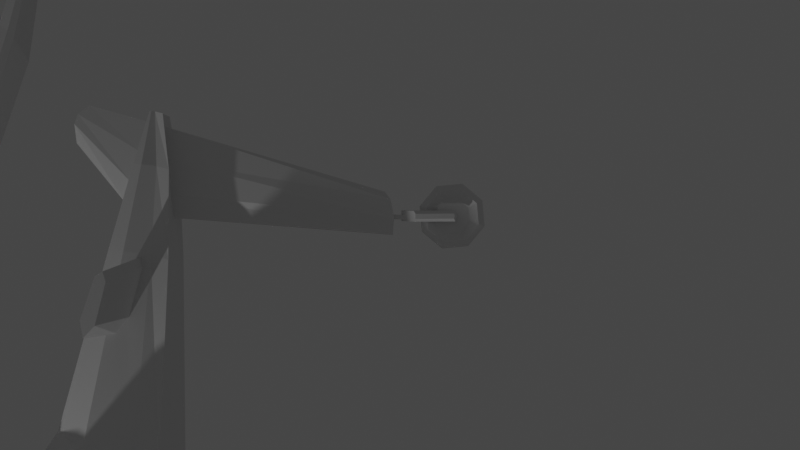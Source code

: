 # Source: drillcopter.blend  (saved by Blender 3.0.42; exported with 4.5.12 LTS)
import bpy
from mathutils import Matrix  # noqa: F401  (used for matrix-valued properties, if any)

bpy.ops.wm.read_factory_settings(use_empty=True)
scene = bpy.context.scene
scene.name = 'Scene'

# ---- collections
col_collection = bpy.data.collections.new('Collection'); scene.collection.children.link(col_collection)
col_ref = bpy.data.collections.new('ref'); scene.collection.children.link(col_ref)

# ---- world
world_world = bpy.data.worlds.new('World'); scene.world = world_world
world_world.use_nodes = True; world_world.node_tree.nodes.clear()
_N = world_world.node_tree.nodes; _L = world_world.node_tree.links
n0 = _N.new('ShaderNodeOutputWorld'); n0.name = 'World Output'; n0.location = (300, 300)
n1 = _N.new('ShaderNodeBackground'); n1.name = 'Background'; n1.location = (10, 300)
n1.inputs[0].default_value = (0.05088, 0.05088, 0.05088, 1.0)
_L.new(n1.outputs[0], n0.inputs[0])
n0.is_active_output = True
world_world.color = (0.05088, 0.05088, 0.05088)
world_world.use_sun_shadow = False
world_world.sun_shadow_jitter_overblur = 0.0

# ---- cameras
cam_camera = bpy.data.cameras.new('Camera')
cam_camera.clip_end = 100.0
cam_camera.ortho_scale = 7.314

# ---- lights
light_light = bpy.data.lights.new('Light', 'POINT')
light_light.transmission_factor = 0.0
light_light.energy = 1000.0
light_light.shadow_soft_size = 0.1
light_light.shadow_maximum_resolution = 0.006
light_light.use_absolute_resolution = True

# ---- meshes
me_cylinder_001 = bpy.data.meshes.new('Cylinder.001')
me_cylinder_001.from_pydata([(0.0, 9.233, 4.823), (0.466, 3.086, 4.089), (0.0, 3.078, 4.088), (1.537, 7.429, 4.187), (0.9798, 9.233, 4.522), (0.6789, 9.233, 4.823), (1.262, 4.375, 3.968), (-0.466, 3.086, 4.089), (0.9434, 3.457, 4.138), (-1.537, 7.429, 4.187), (-0.9798, 9.233, 4.522), (-0.6789, 9.233, 4.823), (-1.262, 4.375, 3.968), (0.0, 8.718, 5.273), (0.466, 3.435, 4.486), (0.0, 3.427, 4.485), (0.9406, 7.097, 5.512), (0.381, 8.099, 5.438), (0.3411, 8.628, 5.328), (0.8012, 4.983, 5.512), (-0.9434, 3.457, 4.138), (0.6626, 3.959, 4.994), (-0.466, 3.435, 4.486), (-0.9406, 7.097, 5.512), (0.6804, 8.666, 4.98), (0.0, 3.959, 4.994), (0.0, 4.983, 5.512), (0.0, 7.097, 5.512), (0.0, 8.099, 5.438), (-0.381, 8.099, 5.438), (-0.3411, 8.628, 5.328), (-0.8012, 4.983, 5.512), (-0.6626, 3.959, 4.994), (-0.6804, 8.666, 4.98)], [], [(3, 4, 24, 17, 16), (13, 28, 29, 30), (27, 23, 29, 28), (10, 33, 11), (6, 3, 16, 19), (25, 32, 31, 26), (4, 5, 24), (20, 32, 31, 12), (1, 8, 21, 14), (7, 22, 32, 20), (9, 23, 29, 33, 10), (2, 1, 14, 15), (8, 6, 19, 21), (5, 0, 13, 18), (33, 29, 30, 11), (25, 26, 19, 21), (26, 27, 16, 19), (27, 28, 17, 16), (13, 18, 17, 28), (24, 5, 18, 17), (26, 31, 23, 27), (11, 30, 13, 0), (12, 31, 23, 9), (2, 15, 22, 7), (14, 15, 25, 21), (22, 32, 25, 15)])
_uv = me_cylinder_001.uv_layers.new(name='UVMap')
_uv.uv.foreach_set('vector', [0.0, 0.0, 0.0, 0.0, 0.0, 0.0, 0.0, 0.0, 0.0, 0.0, 0.0, 0.0, 0.0, 0.0, 0.0, 0.0, 0.0, 0.0, 0.0, 0.0, 0.0, 0.0, 0.0, 0.0, 0.0, 0.0, 0.0, 0.0, 0.0, 0.0, 0.0, 0.0, 0.0, 0.0, 0.0, 0.0, 0.0, 0.0, 0.0, 0.0, 0.0, 0.0, 0.0, 0.0, 0.0, 0.0, 0.0, 0.0, 0.0, 0.0, 0.0, 0.0, 0.0, 0.0, 0.0, 0.0, 0.0, 0.0, 0.0, 0.0, 0.0, 0.0, 0.0, 0.0, 0.0, 0.0, 0.0, 0.0, 0.0, 0.0, 0.0, 0.0, 0.0, 0.0, 0.0, 0.0, 0.0, 0.0, 0.0, 0.0, 0.0, 0.0, 0.0, 0.0, 0.0, 0.0, 0.0, 0.0, 0.0, 0.0, 0.0, 0.0, 0.0, 0.0, 0.0, 0.0, 0.0, 0.0, 0.0, 0.0, 0.0, 0.0, 0.0, 0.0, 0.0, 0.0, 0.0, 0.0, 0.0, 0.0, 0.0, 0.0, 0.0, 0.0, 0.0, 0.0, 0.0, 0.0, 0.0, 0.0, 0.0, 0.0, 0.0, 0.0, 0.0, 0.0, 0.0, 0.0, 0.0, 0.0, 0.0, 0.0, 0.0, 0.0, 0.0, 0.0, 0.0, 0.0, 0.0, 0.0, 0.0, 0.0, 0.0, 0.0, 0.0, 0.0, 0.0, 0.0, 0.0, 0.0, 0.0, 0.0, 0.0, 0.0, 0.0, 0.0, 0.0, 0.0, 0.0, 0.0, 0.0, 0.0, 0.0, 0.0, 0.0, 0.0, 0.0, 0.0, 0.0, 0.0, 0.0, 0.0, 0.0, 0.0, 0.0, 0.0, 0.0, 0.0, 0.0, 0.0, 0.0, 0.0, 0.0, 0.0, 0.0, 0.0, 0.0, 0.0, 0.0, 0.0, 0.0, 0.0, 0.0, 0.0, 0.0, 0.0, 0.0, 0.0, 0.0, 0.0, 0.0, 0.0, 0.0, 0.0, 0.0, 0.0, 0.0, 0.0])
me_cylinder_001.use_remesh_fix_poles = True
me_cylinder_001.use_remesh_preserve_attributes = False
me_cylinder_001.use_mirror_x = True
me_cylinder_001.update()
me_cylinder = bpy.data.meshes.new('Cylinder')
me_cylinder.from_pydata([(0.9043, 2.22, -0.5887), (0.4687, -1.0, -0.5225), (2.183, 2.22, 0.6014), (1.131, -1.0, 0.01903), (1.943, 2.507, 2.696), (1.131, -1.0, 0.7844), (0.9043, 2.22, 3.813), (0.4687, -1.0, 1.326), (-0.9043, 2.22, -0.5887), (-0.4687, -1.0, -0.5225), (-2.183, 2.22, 0.6014), (-1.131, -1.0, 0.01903), (-1.943, 2.507, 2.696), (-1.131, -1.0, 0.7844), (-0.9043, 2.22, 3.813), (-0.4687, -1.0, 1.326), (0.3827, 10.6, 2.316), (0.9239, 10.6, 2.857), (0.9239, 10.6, 3.623), (0.3827, 10.6, 4.164), (-0.3827, 10.6, 2.316), (-0.9239, 10.6, 2.857), (-0.9239, 10.6, 3.623), (-0.3827, 10.6, 4.164), (2.161, 7.429, 3.634), (2.415, 7.429, 1.176), (-2.161, 7.429, 3.634), (-2.415, 7.429, 1.176), (-1.069, 7.429, -0.1781), (-1.069, 7.429, 4.655), (1.069, 7.429, -0.1781), (1.069, 7.429, 4.655), (0.2094, 13.59, 3.3), (0.5055, 13.55, 3.591), (0.5055, 13.49, 4.003), (0.2094, 13.44, 4.295), (-0.2094, 13.59, 3.3), (-0.5055, 13.55, 3.591), (-0.5055, 13.49, 4.003), (-0.2094, 13.44, 4.295), (0.1152, 14.86, 3.797), (0.2782, 14.84, 3.957), (0.2782, 14.8, 4.184), (0.1152, 14.77, 4.344), (-0.1152, 14.86, 3.797), (-0.2782, 14.84, 3.957), (-0.2782, 14.8, 4.184), (-0.1152, 14.77, 4.344), (0.02752, 15.64, 4.236), (0.06643, 15.63, 4.274), (0.06643, 15.62, 4.328), (0.02752, 15.61, 4.367), (-0.02752, 15.64, 4.236), (-0.06643, 15.63, 4.274), (-0.06643, 15.62, 4.328), (-0.02752, 15.61, 4.367), (0.7771, 1.418, -0.5887), (1.906, 1.425, 0.4534), (1.828, 1.425, 2.199), (0.7429, 1.107, 3.036), (-0.7771, 1.418, -0.5887), (-1.906, 1.425, 0.4534), (-1.828, 1.425, 2.199), (-0.7429, 1.107, 3.036), (2.415, 4.348, 0.7662), (-2.415, 4.348, 0.7662), (2.161, 4.348, 3.301), (0.9716, 4.348, -0.4883), (-2.161, 4.348, 3.301), (-0.9716, 4.348, -0.4883), (-0.9716, 4.348, 4.254), (0.9716, 4.348, 4.254), (1.881, 8.928, 3.726), (-1.881, 8.928, 3.726), (-0.719, 8.935, 0.8747), (-0.6557, 8.928, 4.641), (0.719, 8.935, 0.8747), (0.6557, 8.928, 4.641), (-1.739, 8.935, 1.933), (1.739, 8.935, 1.933), (0.6085, 0.04523, -0.5887), (1.482, -0.00705, 0.1947), (1.482, -0.00705, 1.396), (0.6212, 0.00199, 1.834), (-0.6085, 0.04523, -0.5887), (-1.482, -0.00705, 0.1947), (-1.482, -0.00705, 1.396), (-0.6212, 0.00199, 1.834), (1.809, 2.22, -0.2196), (1.037, -1.0, -0.1364), (1.6, 1.421, -0.2735), (1.993, 4.348, -0.07721), (0.5773, 13.57, 3.31), (2.037, 7.429, 0.2996), (0.4104, 14.85, 3.736), (0.2549, 15.63, 4.109), (1.292, 0.01666, -0.2482), (1.448, 8.935, 1.286), (0.8845, 10.6, 2.463), (1.188, 2.302, 3.687), (1.596, 4.348, 3.863), (1.728, 7.429, 4.166), (1.367, 8.928, 4.212), (0.0, 15.61, 4.367), (0.0, 2.22, 3.813), (0.0, 2.22, -0.5887), (0.0, -1.0, 1.326), (0.0, 10.6, 2.316), (0.0, 13.59, 3.3), (0.0, 7.429, 4.655), (0.0, 8.928, 4.641), (0.0, 14.86, 3.797), (0.0, 10.6, 4.164), (0.0, 8.935, 0.8747), (0.0, 1.418, -0.5887), (0.0, 4.348, 4.254), (0.0, -1.0, -0.5225), (0.0, 7.429, -0.1781), (0.0, 0.04523, -0.5887), (0.0, 14.77, 4.344), (0.0, 4.348, -0.4883), (0.0, 13.44, 4.295), (0.0, 0.00199, 1.834), (0.0, 15.64, 4.236), (0.0, 1.107, 3.036), (-1.809, 2.22, -0.2196), (-1.037, -1.0, -0.1364), (-1.6, 1.421, -0.2735), (-1.993, 4.348, -0.07721), (-0.5773, 13.57, 3.31), (-2.037, 7.429, 0.2996), (-0.4104, 14.85, 3.736), (-0.2549, 15.63, 4.109), (-1.292, 0.01666, -0.2482), (-1.448, 8.935, 1.286), (-0.8845, 10.6, 2.463), (-1.188, 2.302, 3.687), (-1.596, 4.348, 3.863), (-1.728, 7.429, 4.166), (-1.367, 8.928, 4.212)], [], [(114, 56, 80, 118), (116, 1, 89, 3, 5, 7, 106), (60, 84, 133, 127), (44, 131, 132, 52), (74, 134, 135, 20), (107, 16, 76, 113), (88, 91, 64, 2), (108, 107, 20, 36), (84, 9, 126, 133), (111, 108, 36, 44), (24, 72, 102, 101), (10, 12, 68, 65), (4, 66, 100, 99), (2, 4, 58, 57), (88, 2, 57, 90), (131, 45, 53, 132), (34, 42, 43, 35), (130, 27, 78, 134), (113, 76, 30, 117), (120, 105, 8, 69), (42, 50, 51, 43), (105, 0, 56, 114), (82, 83, 7, 5), (12, 136, 137, 68), (107, 113, 74, 20), (79, 17, 18, 72), (81, 82, 5, 3), (96, 81, 3, 89), (125, 10, 65, 128), (38, 39, 47, 46), (117, 30, 67, 120), (97, 98, 17, 79), (46, 47, 55, 54), (125, 127, 61, 10), (66, 24, 101, 100), (72, 18, 19, 102), (85, 11, 13, 86), (78, 73, 22, 21), (113, 117, 28, 74), (133, 126, 11, 85), (86, 13, 15, 87), (17, 33, 34, 18), (64, 25, 24, 66), (33, 41, 42, 34), (21, 22, 38, 37), (73, 139, 23, 22), (68, 137, 138, 26), (120, 67, 0, 105), (57, 58, 82, 81), (37, 38, 46, 45), (27, 26, 73, 78), (92, 94, 41, 33), (129, 37, 45, 131), (94, 95, 49, 41), (4, 99, 6, 59, 58), (25, 79, 72, 24), (118, 116, 9, 84), (58, 59, 83, 82), (123, 111, 44, 52), (127, 133, 85, 61), (45, 46, 54, 53), (93, 97, 79, 25), (90, 57, 81, 96), (8, 60, 127, 125), (36, 129, 131, 44), (28, 130, 134, 74), (8, 125, 128, 69), (103, 51, 50, 49, 95, 48, 123), (98, 92, 33, 17), (123, 48, 40, 111), (18, 34, 35, 19), (111, 40, 32, 108), (91, 93, 25, 64), (22, 23, 39, 38), (128, 65, 27, 130), (26, 138, 139, 73), (108, 32, 16, 107), (2, 64, 66, 4), (65, 68, 26, 27), (62, 86, 87, 63), (118, 80, 1, 116), (41, 49, 50, 42), (67, 30, 93, 91), (16, 32, 92, 98), (56, 90, 96, 80), (30, 76, 97, 93), (40, 48, 95, 94), (32, 40, 94, 92), (76, 16, 98, 97), (80, 96, 89, 1), (0, 88, 90, 56), (0, 67, 91, 88), (102, 19, 77), (99, 100, 71, 6), (101, 102, 77, 31), (100, 101, 31, 71), (59, 124, 122, 83), (35, 43, 119, 121), (12, 62, 63, 14, 136), (69, 128, 130, 28), (20, 135, 129, 36), (103, 123, 52, 132, 53, 54, 55), (19, 35, 121, 112), (105, 114, 60, 8), (77, 19, 112, 110), (71, 31, 109, 115), (31, 77, 110, 109), (10, 61, 62, 12), (135, 21, 37, 129), (116, 106, 15, 13, 11, 126, 9), (114, 118, 84, 60), (83, 122, 106, 7), (134, 78, 21, 135), (61, 85, 86, 62), (6, 104, 124, 59), (6, 71, 115, 104), (43, 51, 103, 119), (117, 120, 69, 28), (139, 75, 23), (136, 14, 70, 137), (138, 29, 75, 139), (137, 70, 29, 138), (63, 87, 122, 124), (39, 121, 119, 47), (23, 112, 121, 39), (75, 110, 112, 23), (70, 115, 109, 29), (29, 109, 110, 75), (87, 15, 106, 122), (14, 63, 124, 104), (14, 104, 115, 70), (47, 119, 103, 55)])
_uv = me_cylinder.uv_layers.new(name='UVMap')
_uv.uv.foreach_set('vector', [0.5, 0.6246, 0.5, 0.6246, 0.5, 0.8377, 0.5, 0.8377, 0.5, 1.0, 0.5, 1.0, 0.4317, 1.0, 0.375, 1.0, 0.25, 1.0, 0.125, 1.0, 0.125, 1.0, 0.5, 0.6246, 0.5, 0.8377, 0.4317, 0.8421, 0.4317, 0.6239, 0.5, 0.5, 0.4317, 0.5, 0.4317, 0.5, 0.5, 0.5, 0.5, 0.5, 0.4317, 0.5, 0.4317, 0.5, 0.5, 0.5, 0.5, 0.5, 0.5, 0.5, 0.5, 0.5, 0.5, 0.5, 0.4317, 0.5, 0.4317, 0.5, 0.375, 0.5, 0.375, 0.5, 0.5, 0.5, 0.5, 0.5, 0.5, 0.5, 0.5, 0.5, 0.5, 0.8377, 0.5, 1.0, 0.4317, 1.0, 0.4317, 0.8421, 0.5, 0.5, 0.5, 0.5, 0.5, 0.5, 0.5, 0.5, 0.25, 0.5, 0.25, 0.5, 0.1836, 0.5, 0.1848, 0.5, 0.375, 0.5, 0.25, 0.5, 0.25, 0.5, 0.375, 0.5, 0.25, 0.5, 0.25, 0.5, 0.1762, 0.5, 0.1881, 0.5, 0.375, 0.5, 0.25, 0.5, 0.25, 0.6234, 0.375, 0.6234, 0.4317, 0.5, 0.375, 0.5, 0.375, 0.6234, 0.4317, 0.6239, 0.4317, 0.5, 0.375, 0.5, 0.375, 0.5, 0.4317, 0.5, 0.25, 0.5, 0.25, 0.5, 0.125, 0.5, 0.125, 0.5, 0.4317, 0.5, 0.375, 0.5, 0.375, 0.5, 0.4317, 0.5, 0.5, 0.5, 0.5, 0.5, 0.5, 0.5, 0.5, 0.5, 0.5, 0.5, 0.5, 0.5, 0.5, 0.5, 0.5, 0.5, 0.25, 0.5, 0.25, 0.5, 0.125, 0.5, 0.125, 0.5, 0.5, 0.5, 0.5, 0.5, 0.5, 0.6246, 0.5, 0.6246, 0.25, 0.8458, 0.125, 0.8444, 0.125, 1.0, 0.25, 1.0, 0.25, 0.5, 0.1881, 0.5, 0.1762, 0.5, 0.25, 0.5, 0.5, 0.5, 0.5, 0.5, 0.5, 0.5, 0.5, 0.5, 0.375, 0.5, 0.375, 0.5, 0.25, 0.5, 0.25, 0.5, 0.375, 0.8458, 0.25, 0.8458, 0.25, 1.0, 0.375, 1.0, 0.4317, 0.8421, 0.375, 0.8458, 0.375, 1.0, 0.4317, 1.0, 0.4317, 0.5, 0.375, 0.5, 0.375, 0.5, 0.4317, 0.5, 0.25, 0.5, 0.125, 0.5, 0.125, 0.5, 0.25, 0.5, 0.5, 0.5, 0.5, 0.5, 0.5, 0.5, 0.5, 0.5, 0.4317, 0.5, 0.4317, 0.5, 0.375, 0.5, 0.375, 0.5, 0.25, 0.5, 0.125, 0.5, 0.125, 0.5, 0.25, 0.5, 0.4317, 0.5, 0.4317, 0.6239, 0.375, 0.6234, 0.375, 0.5, 0.25, 0.5, 0.25, 0.5, 0.1848, 0.5, 0.1762, 0.5, 0.25, 0.5, 0.25, 0.5, 0.125, 0.5, 0.1836, 0.5, 0.375, 0.8458, 0.375, 1.0, 0.25, 1.0, 0.25, 0.8458, 0.375, 0.5, 0.25, 0.5, 0.25, 0.5, 0.375, 0.5, 0.5, 0.5, 0.5, 0.5, 0.5, 0.5, 0.5, 0.5, 0.4317, 0.8421, 0.4317, 1.0, 0.375, 1.0, 0.375, 0.8458, 0.25, 0.8458, 0.25, 1.0, 0.125, 1.0, 0.125, 0.8444, 0.375, 0.5, 0.375, 0.5, 0.25, 0.5, 0.25, 0.5, 0.375, 0.5, 0.375, 0.5, 0.25, 0.5, 0.25, 0.5, 0.375, 0.5, 0.375, 0.5, 0.25, 0.5, 0.25, 0.5, 0.375, 0.5, 0.25, 0.5, 0.25, 0.5, 0.375, 0.5, 0.25, 0.5, 0.1836, 0.5, 0.125, 0.5, 0.25, 0.5, 0.25, 0.5, 0.1762, 0.5, 0.1848, 0.5, 0.25, 0.5, 0.5, 0.5, 0.5, 0.5, 0.5, 0.5, 0.5, 0.5, 0.375, 0.6234, 0.25, 0.6234, 0.25, 0.8458, 0.375, 0.8458, 0.375, 0.5, 0.25, 0.5, 0.25, 0.5, 0.375, 0.5, 0.375, 0.5, 0.25, 0.5, 0.25, 0.5, 0.375, 0.5, 0.4317, 0.5, 0.4317, 0.5, 0.375, 0.5, 0.375, 0.5, 0.4317, 0.5, 0.375, 0.5, 0.375, 0.5, 0.4317, 0.5, 0.4317, 0.5, 0.4317, 0.5, 0.375, 0.5, 0.375, 0.5, 0.25, 0.5, 0.1881, 0.5, 0.125, 0.5, 0.125, 0.6728, 0.25, 0.6234, 0.375, 0.5, 0.375, 0.5, 0.25, 0.5, 0.25, 0.5, 0.5, 0.8377, 0.5, 1.0, 0.5, 1.0, 0.5, 0.8377, 0.25, 0.6234, 0.125, 0.6728, 0.125, 0.8444, 0.25, 0.8458, 0.5, 0.5, 0.5, 0.5, 0.5, 0.5, 0.5, 0.5, 0.4317, 0.6239, 0.4317, 0.8421, 0.375, 0.8458, 0.375, 0.6234, 0.375, 0.5, 0.25, 0.5, 0.25, 0.5, 0.375, 0.5, 0.4317, 0.5, 0.4317, 0.5, 0.375, 0.5, 0.375, 0.5, 0.4317, 0.6239, 0.375, 0.6234, 0.375, 0.8458, 0.4317, 0.8421, 0.5, 0.5, 0.5, 0.6246, 0.4317, 0.6239, 0.4317, 0.5, 0.5, 0.5, 0.4317, 0.5, 0.4317, 0.5, 0.5, 0.5, 0.5, 0.5, 0.4317, 0.5, 0.4317, 0.5, 0.5, 0.5, 0.5, 0.5, 0.4317, 0.5, 0.4317, 0.5, 0.5, 0.5, 0.3493, 0.6497, 0.3493, 0.6497, 0.1826, 0.2493, 0.3482, -0.1507, 0.5301, -0.2257, 0.7493, -0.316, 0.7493, -0.316, 0.4317, 0.5, 0.4317, 0.5, 0.375, 0.5, 0.375, 0.5, 0.5, 0.5, 0.5, 0.5, 0.5, 0.5, 0.5, 0.5, 0.25, 0.5, 0.25, 0.5, 0.125, 0.5, 0.125, 0.5, 0.5, 0.5, 0.5, 0.5, 0.5, 0.5, 0.5, 0.5, 0.4317, 0.5, 0.4317, 0.5, 0.375, 0.5, 0.375, 0.5, 0.25, 0.5, 0.125, 0.5, 0.125, 0.5, 0.25, 0.5, 0.4317, 0.5, 0.375, 0.5, 0.375, 0.5, 0.4317, 0.5, 0.25, 0.5, 0.1848, 0.5, 0.1836, 0.5, 0.25, 0.5, 0.5, 0.5, 0.5, 0.5, 0.5, 0.5, 0.5, 0.5, 0.375, 0.5, 0.375, 0.5, 0.25, 0.5, 0.25, 0.5, 0.375, 0.5, 0.25, 0.5, 0.25, 0.5, 0.375, 0.5, 0.25, 0.6234, 0.25, 0.8458, 0.125, 0.8444, 0.125, 0.6728, 0.5, 0.8377, 0.5, 0.8377, 0.5, 1.0, 0.5, 1.0, 0.375, 0.5, 0.375, 0.5, 0.25, 0.5, 0.25, 0.5, 0.5, 0.5, 0.5, 0.5, 0.4317, 0.5, 0.4317, 0.5, 0.5, 0.5, 0.5, 0.5, 0.4317, 0.5, 0.4317, 0.5, 0.5, 0.6246, 0.4317, 0.6239, 0.4317, 0.8421, 0.5, 0.8377, 0.5, 0.5, 0.5, 0.5, 0.4317, 0.5, 0.4317, 0.5, 0.5, 0.5, 0.5, 0.5, 0.4317, 0.5, 0.4317, 0.5, 0.5, 0.5, 0.5, 0.5, 0.4317, 0.5, 0.4317, 0.5, 0.5, 0.5, 0.5, 0.5, 0.4317, 0.5, 0.4317, 0.5, 0.5, 0.8377, 0.4317, 0.8421, 0.4317, 1.0, 0.5, 1.0, 0.5, 0.5, 0.4317, 0.5, 0.4317, 0.6239, 0.5, 0.6246, 0.5, 0.5, 0.5, 0.5, 0.4317, 0.5, 0.4317, 0.5, 0.1836, 0.5, 0.125, 0.5, 0.125, 0.5, 0.1881, 0.5, 0.1762, 0.5, 0.125, 0.5, 0.125, 0.5, 0.1848, 0.5, 0.1836, 0.5, 0.125, 0.5, 0.125, 0.5, 0.1762, 0.5, 0.1848, 0.5, 0.125, 0.5, 0.125, 0.5, 0.125, 0.6728, 0.125, 0.6728, 0.125, 0.8444, 0.125, 0.8444, 0.125, 0.5, 0.125, 0.5, 0.125, 0.5, 0.125, 0.5, 0.25, 0.5, 0.25, 0.6234, 0.125, 0.6728, 0.125, 0.5, 0.1881, 0.5, 0.5, 0.5, 0.4317, 0.5, 0.4317, 0.5, 0.5, 0.5, 0.5, 0.5, 0.4317, 0.5, 0.4317, 0.5, 0.5, 0.5, 0.3493, 0.6497, 0.7493, -0.316, 0.7493, -0.316, 0.5301, -0.2257, 0.3482, -0.1507, 0.1826, 0.2493, 0.3493, 0.6497, 0.125, 0.5, 0.125, 0.5, 0.125, 0.5, 0.125, 0.5, 0.5, 0.5, 0.5, 0.6246, 0.5, 0.6246, 0.5, 0.5, 0.125, 0.5, 0.125, 0.5, 0.125, 0.5, 0.125, 0.5, 0.125, 0.5, 0.125, 0.5, 0.125, 0.5, 0.125, 0.5, 0.125, 0.5, 0.125, 0.5, 0.125, 0.5, 0.125, 0.5, 0.375, 0.5, 0.375, 0.6234, 0.25, 0.6234, 0.25, 0.5, 0.4317, 0.5, 0.375, 0.5, 0.375, 0.5, 0.4317, 0.5, 0.5, 1.0, 0.125, 1.0, 0.125, 1.0, 0.25, 1.0, 0.375, 1.0, 0.4317, 1.0, 0.5, 1.0, 0.5, 0.6246, 0.5, 0.8377, 0.5, 0.8377, 0.5, 0.6246, 0.125, 0.8444, 0.125, 0.8444, 0.125, 1.0, 0.125, 1.0, 0.4317, 0.5, 0.375, 0.5, 0.375, 0.5, 0.4317, 0.5, 0.375, 0.6234, 0.375, 0.8458, 0.25, 0.8458, 0.25, 0.6234, 0.125, 0.5, 0.125, 0.5, 0.125, 0.6728, 0.125, 0.6728, 0.125, 0.5, 0.125, 0.5, 0.125, 0.5, 0.125, 0.5, 0.125, 0.5, 0.125, 0.5, 0.125, 0.5, 0.125, 0.5, 0.5, 0.5, 0.5, 0.5, 0.5, 0.5, 0.5, 0.5, 0.1836, 0.5, 0.125, 0.5, 0.125, 0.5, 0.1881, 0.5, 0.125, 0.5, 0.125, 0.5, 0.1762, 0.5, 0.1848, 0.5, 0.125, 0.5, 0.125, 0.5, 0.1836, 0.5, 0.1762, 0.5, 0.125, 0.5, 0.125, 0.5, 0.1848, 0.5, 0.125, 0.6728, 0.125, 0.8444, 0.125, 0.8444, 0.125, 0.6728, 0.125, 0.5, 0.125, 0.5, 0.125, 0.5, 0.125, 0.5, 0.125, 0.5, 0.125, 0.5, 0.125, 0.5, 0.125, 0.5, 0.125, 0.5, 0.125, 0.5, 0.125, 0.5, 0.125, 0.5, 0.125, 0.5, 0.125, 0.5, 0.125, 0.5, 0.125, 0.5, 0.125, 0.5, 0.125, 0.5, 0.125, 0.5, 0.125, 0.5, 0.125, 0.8444, 0.125, 1.0, 0.125, 1.0, 0.125, 0.8444, 0.125, 0.5, 0.125, 0.6728, 0.125, 0.6728, 0.125, 0.5, 0.125, 0.5, 0.125, 0.5, 0.125, 0.5, 0.125, 0.5, 0.125, 0.5, 0.125, 0.5, 0.125, 0.5, 0.125, 0.5])
me_cylinder.use_remesh_fix_poles = True
me_cylinder.use_remesh_preserve_attributes = False
me_cylinder.use_mirror_x = True
me_cylinder.update()
me_plane = bpy.data.meshes.new('Plane')
me_plane.from_pydata([(0.1005, -11.21, 0.1372), (0.1459, -11.21, 0.03704), (0.5199, -5.55e-07, 0.5379), (0.7197, -5.55e-07, 0.09676), (0.5902, -5.55e-07, 0.5075), (0.1165, -11.21, 0.1303), (0.1371, -11.21, 0.1078), (0.6809, -5.55e-07, 0.4083), (0.1101, -11.21, 0.1029), (0.5623, -5.55e-07, 0.3867)], [], [(8, 9, 3, 1), (5, 6, 7, 4), (3, 9, 2, 4, 7), (0, 8, 1, 6, 5), (1, 3, 7, 6), (2, 0, 5, 4), (0, 2, 9, 8)])
_uv = me_plane.uv_layers.new(name='UVMap')
_uv.uv.foreach_set('vector', [0.3157, 0.0, 0.3157, 1.0, 1.0, 1.0, 1.0, 0.0, 0.1276, 0.0, 0.4, 0.0, 0.4, 1.0, 0.1276, 1.0, 1.0, 1.0, 0.3157, 1.0, 0.0, 1.0, 0.1276, 1.0, 0.4, 1.0, 0.0, 0.0, 0.3157, 0.0, 1.0, 0.0, 0.4, 0.0, 0.1276, 0.0, 1.0, 0.0, 1.0, 1.0, 0.4, 1.0, 0.4, 0.0, 0.0, 1.0, 0.0, 0.0, 0.1276, 0.0, 0.1276, 1.0, 0.0, 0.0, 0.0, 1.0, 0.3157, 1.0, 0.3157, 0.0])
me_plane.use_remesh_fix_poles = True
me_plane.use_remesh_preserve_attributes = False
me_plane.update()
me_cylinder_002 = bpy.data.meshes.new('Cylinder.002')
me_cylinder_002.from_pydata([(-0.1537, 1.371, 1.0), (0.5534, 1.078, 1.0), (0.8463, 0.3711, 1.0), (0.5534, -0.336, 1.0), (-0.1537, -0.6289, 1.0), (-0.8608, -0.336, 1.0), (-1.154, 0.3711, 1.0), (-0.8608, 1.078, 1.0), (-0.7849, 1.002, 1.296), (-1.046, 0.3711, 1.296), (-0.7849, -0.26, 1.296), (-0.1537, -0.5214, 1.296), (0.4774, -0.26, 1.296), (0.7388, 0.3711, 1.296), (-0.1537, 1.264, 1.296), (0.4774, 1.002, 1.296), (-0.1767, 0.4266, 1.296), (-0.1767, 0.4266, 6.368), (-0.1172, 0.4187, 1.296), (-0.1172, 0.4187, 6.368), (-0.09424, 0.3633, 1.296), (-0.09424, 0.3633, 6.368), (-0.1308, 0.3157, 1.296), (-0.1308, 0.3157, 6.368), (-0.1903, 0.3235, 1.296), (-0.1903, 0.3235, 6.368), (-0.2132, 0.379, 1.296), (-0.2132, 0.379, 6.368), (0.05742, 0.6463, 6.566), (0.1902, 0.3259, 6.566), (-0.02099, 0.05068, 6.566), (-0.3649, 0.09596, 6.566), (-0.4976, 0.4164, 6.566), (-0.2865, 0.6916, 6.566), (0.1968, 0.8279, 6.317), (0.4171, 0.296, 6.317), (0.4171, 0.296, 6.419), (0.1968, 0.8279, 6.419), (0.06659, -0.1608, 6.317), (0.06659, -0.1608, 6.419), (-0.5042, -0.08563, 6.317), (-0.5042, -0.08563, 6.419), (-0.7245, 0.4463, 6.317), (-0.7245, 0.4463, 6.419), (-0.3741, 0.903, 6.317), (-0.3741, 0.903, 6.419)], [], [(2, 1, 15, 13), (15, 14, 8, 9, 10, 11, 12, 13), (5, 4, 11, 10), (0, 7, 8, 14), (1, 0, 14, 15), (3, 2, 13, 12), (6, 5, 10, 9), (4, 3, 12, 11), (7, 6, 9, 8), (16, 17, 19, 18), (18, 19, 21, 20), (20, 21, 23, 22), (22, 23, 25, 24), (19, 17, 27, 25, 23, 21), (24, 25, 27, 26), (26, 27, 17, 16), (16, 18, 20, 22, 24, 26), (34, 37, 36, 35), (35, 36, 39, 38), (38, 39, 41, 40), (40, 41, 43, 42), (42, 43, 45, 44), (44, 45, 37, 34), (28, 29, 36, 37), (29, 30, 39, 36), (30, 31, 41, 39), (31, 32, 43, 41), (32, 33, 45, 43), (33, 28, 37, 45), (34, 35, 38, 40, 42, 44)])
_uv = me_cylinder_002.uv_layers.new(name='UVMap')
_uv.uv.foreach_set('vector', [0.75, 1.0, 0.875, 1.0, 0.875, 1.0, 0.75, 1.0, 0.4197, 0.4197, 0.25, 0.49, 0.08029, 0.4197, 0.01, 0.25, 0.08029, 0.08029, 0.25, 0.01, 0.4197, 0.08029, 0.49, 0.25, 0.375, 1.0, 0.5, 1.0, 0.5, 1.0, 0.375, 1.0, 0.0, 1.0, 0.125, 1.0, 0.125, 1.0, 0.0, 1.0, 0.875, 1.0, 1.0, 1.0, 1.0, 1.0, 0.875, 1.0, 0.625, 1.0, 0.75, 1.0, 0.75, 1.0, 0.625, 1.0, 0.25, 1.0, 0.375, 1.0, 0.375, 1.0, 0.25, 1.0, 0.5, 1.0, 0.625, 1.0, 0.625, 1.0, 0.5, 1.0, 0.125, 1.0, 0.25, 1.0, 0.25, 1.0, 0.125, 1.0, 1.0, 0.5, 1.0, 1.0, 0.8333, 1.0, 0.8333, 0.5, 0.8333, 0.5, 0.8333, 1.0, 0.6667, 1.0, 0.6667, 0.5, 0.6667, 0.5, 0.6667, 1.0, 0.5, 1.0, 0.5, 0.5, 0.5, 0.5, 0.5, 1.0, 0.3333, 1.0, 0.3333, 0.5, 0.4578, 0.37, 0.25, 0.49, 0.04215, 0.37, 0.04215, 0.13, 0.25, 0.01, 0.4578, 0.13, 0.3333, 0.5, 0.3333, 1.0, 0.1667, 1.0, 0.1667, 0.5, 0.1667, 0.5, 0.1667, 1.0, -8.941e-08, 1.0, -8.941e-08, 0.5, 0.75, 0.49, 0.9578, 0.37, 0.9578, 0.13, 0.75, 0.01, 0.5422, 0.13, 0.5422, 0.37, 1.0, 0.5, 1.0, 1.0, 0.8333, 1.0, 0.8333, 0.5, 0.8333, 0.5, 0.8333, 1.0, 0.6667, 1.0, 0.6667, 0.5, 0.6667, 0.5, 0.6667, 1.0, 0.5, 1.0, 0.5, 0.5, 0.5, 0.5, 0.5, 1.0, 0.3333, 1.0, 0.3333, 0.5, 0.3333, 0.5, 0.3333, 1.0, 0.1667, 1.0, 0.1667, 0.5, 0.1667, 0.5, 0.1667, 1.0, -8.941e-08, 1.0, -8.941e-08, 0.5, 0.25, 0.3946, 0.3752, 0.3223, 0.4578, 0.37, 0.25, 0.49, 0.3752, 0.3223, 0.3752, 0.1777, 0.4578, 0.13, 0.4578, 0.37, 0.3752, 0.1777, 0.25, 0.1054, 0.25, 0.01, 0.4578, 0.13, 0.25, 0.1054, 0.1248, 0.1777, 0.04215, 0.13, 0.25, 0.01, 0.1248, 0.1777, 0.1248, 0.3223, 0.04215, 0.37, 0.04215, 0.13, 0.1248, 0.3223, 0.25, 0.3946, 0.25, 0.49, 0.04215, 0.37, 0.75, 0.49, 0.9578, 0.37, 0.9578, 0.13, 0.75, 0.01, 0.5422, 0.13, 0.5422, 0.37])
me_cylinder_002.use_remesh_fix_poles = True
me_cylinder_002.use_remesh_preserve_attributes = False
me_cylinder_002.update()
me_cylinder_003 = bpy.data.meshes.new('Cylinder.003')
me_cylinder_003.from_pydata([(-0.02472, 15.45, 5.035), (0.02472, 15.45, 5.035), (-0.09299, 14.48, 4.459), (0.09299, 14.48, 4.459), (0.07875, 14.97, 4.684), (-0.07875, 14.97, 4.684), (0.01484, 14.15, 4.33), (0.09947, 15.41, 1.214), (0.1486, 15.17, 1.084), (-0.09947, 15.41, 1.214), (-0.04203, 15.5, 1.337), (0.04203, 15.5, 1.337), (0.03284, 14.9, 1.02), (-0.1486, 15.17, 1.084), (-0.02472, 15.45, 5.101), (0.02472, 15.45, 5.101), (-0.09299, 14.48, 5.067), (0.09299, 14.48, 5.067), (0.07875, 14.97, 5.067), (-0.07875, 14.97, 5.067), (0.0, 14.14, 5.067), (-0.05073, 15.42, 6.053), (0.05073, 15.42, 6.053), (-0.09299, 15.08, 6.171), (0.09299, 15.08, 6.171), (0.07875, 15.24, 6.171), (-0.07875, 15.24, 6.171), (0.0, 14.81, 6.078)], [], [(17, 18, 25, 24), (20, 17, 24, 27), (7, 9, 10, 11), (8, 12, 13, 9, 7), (1, 4, 7, 11), (0, 1, 11, 10), (4, 3, 8, 7), (3, 6, 12, 8), (2, 5, 9, 13), (6, 2, 13, 12), (5, 0, 10, 9), (18, 15, 22, 25), (15, 14, 21, 22), (19, 16, 23, 26), (16, 20, 27, 23), (14, 19, 26, 21), (27, 24, 23), (24, 25, 26, 23), (21, 26, 25, 22)])
_uv = me_cylinder_003.uv_layers.new(name='UVMap')
_uv.uv.foreach_set('vector', [0.0, 0.0, 0.0, 0.0, 0.0, 0.0, 0.0, 0.0, 0.0, 0.0, 0.0, 0.0, 0.0, 0.0, 0.0, 0.0, 0.625, 0.5, 0.5, 0.5, 0.5, 0.5, 0.625, 0.5, 0.625, 0.5, 0.5792, 0.5, 0.5, 0.5, 0.5, 0.5, 0.625, 0.5, 0.625, 0.5, 0.625, 0.5, 0.625, 0.5, 0.625, 0.5, 0.5, 0.5, 0.625, 0.5, 0.625, 0.5, 0.5, 0.5, 0.625, 0.5, 0.625, 0.5, 0.625, 0.5, 0.625, 0.5, 0.625, 0.5, 0.5725, 0.5, 0.5792, 0.5, 0.625, 0.5, 0.5, 0.5, 0.5, 0.5, 0.5, 0.5, 0.5, 0.5, 0.5725, 0.5, 0.5, 0.5, 0.5, 0.5, 0.5792, 0.5, 0.5, 0.5, 0.5, 0.5, 0.5, 0.5, 0.5, 0.5, 0.0, 0.0, 0.0, 0.0, 0.0, 0.0, 0.0, 0.0, 0.0, 0.0, 0.0, 0.0, 0.0, 0.0, 0.0, 0.0, 0.0, 0.0, 0.0, 0.0, 0.0, 0.0, 0.0, 0.0, 0.0, 0.0, 0.0, 0.0, 0.0, 0.0, 0.0, 0.0, 0.0, 0.0, 0.0, 0.0, 0.0, 0.0, 0.0, 0.0, 0.0, 0.0, 0.0, 0.0, 0.0, 0.0, 0.0, 0.0, 0.0, 0.0, 0.0, 0.0, 0.0, 0.0, 0.0, 0.0, 0.0, 0.0, 0.0, 0.0, 0.0, 0.0])
me_cylinder_003.use_remesh_fix_poles = True
me_cylinder_003.use_remesh_preserve_attributes = False
me_cylinder_003.use_mirror_x = True
me_cylinder_003.update()
me_cylinder_004 = bpy.data.meshes.new('Cylinder.004')
me_cylinder_004.from_pydata([(0.9431, 3.445, 4.067), (1.02, 8.928, 4.421), (-0.9431, 3.445, 4.067), (-1.02, 8.928, 4.421), (0.8839, 5.304, 5.532), (1.076, 5.155, 5.11), (0.5368, 8.606, 5.189), (-0.8839, 5.304, 5.532), (1.145, 6.958, 5.11), (0.9409, 7.11, 5.532), (0.0, 4.877, 5.531), (0.0, 7.11, 5.532), (0.0, 4.417, 5.11), (0.9034, 4.751, 5.11), (-1.076, 5.155, 5.11), (-0.5368, 8.606, 5.189), (-1.145, 6.958, 5.11), (-0.9409, 7.11, 5.532), (1.16, 5.046, 4.631), (0.9325, 4.186, 4.607), (1.327, 7.105, 4.649), (0.0, 3.824, 4.603), (0.4776, 9.024, 4.987), (0.8588, 8.606, 4.805), (1.553, 4.348, 3.89), (0.6059, 9.233, 4.554), (-0.9034, 4.751, 5.11), (-1.16, 5.046, 4.631), (1.696, 7.429, 4.191), (0.0, 3.078, 3.991), (0.4114, 3.289, 4.035), (0.0, 9.024, 4.987), (0.0, 8.606, 5.2), (0.0, 9.233, 4.554), (-0.9325, 4.186, 4.607), (-1.327, 7.105, 4.649), (-0.4776, 9.024, 4.987), (-0.8588, 8.606, 4.805), (0.627, 4.067, 4.606), (-1.553, 4.348, 3.89), (-0.6059, 9.233, 4.554), (-1.696, 7.429, 4.191), (-0.4114, 3.289, 4.035), (-0.627, 4.067, 4.606)], [], [(37, 15, 36), (32, 6, 22, 31), (4, 5, 8, 9), (10, 4, 9, 11), (15, 17, 11, 32), (9, 8, 6), (3, 37, 36, 40), (33, 31, 22, 25), (19, 18, 5, 13), (7, 17, 16, 14), (18, 20, 8, 5), (21, 38, 19, 13, 12), (34, 26, 14, 27), (10, 11, 17, 7), (23, 22, 6), (20, 23, 6, 8), (17, 15, 16), (27, 14, 16, 35), (12, 13, 4, 10), (13, 5, 4), (2, 34, 27, 39), (21, 12, 26, 34, 43), (12, 10, 7, 26), (35, 16, 15, 37), (28, 1, 23, 20), (1, 25, 22, 23), (33, 40, 36, 31), (29, 30, 38, 21), (24, 28, 20, 18), (0, 24, 18, 19), (29, 21, 43, 42), (32, 31, 36, 15), (26, 7, 14), (41, 35, 37, 3), (39, 27, 35, 41), (6, 32, 11, 9), (43, 34, 2, 42), (38, 30, 0, 19)])
_uv = me_cylinder_004.uv_layers.new(name='UVMap')
_uv.uv.foreach_set('vector', [0.9604, 0.5, 0.9847, 0.5, 1.003, 0.5, 0.0, 0.5, -0.002999, 0.5, 0.008918, 0.5, 0.008918, 0.5, 1.0, 0.5, 0.965, 0.5, 0.9613, 0.5, 1.0, 0.5, 0.06252, 0.5, 0.0, 0.5, 0.0, 0.5, 0.0625, 0.5, -0.002999, 0.5, 0.0, 0.5, 0.0625, 0.5, 0.0, 0.5, 1.0, 0.5, 0.9613, 0.5, 0.9847, 0.5, 0.9604, 0.5, 0.9604, 0.5, 1.003, 0.5, 1.0, 0.5, 0.0, 0.5, 0.008918, 0.5, 0.008918, 0.5, 0.0, 0.5, 0.9897, 0.5, 0.9661, 0.5, 0.965, 0.5, 0.997, 0.5, 1.0, 0.5, 1.0, 0.5, 0.9613, 0.5, 0.965, 0.5, 0.9661, 0.5, 0.9613, 0.5, 0.9613, 0.5, 0.965, 0.5, 0.06253, 0.5, 0.0151, 0.5, -0.008015, 0.5, -0.001771, 0.5, 0.06253, 0.5, 0.9897, 0.5, 0.997, 0.5, 0.965, 0.5, 0.9661, 0.5, 0.06252, 0.5, 0.0625, 0.5, 0.0, 0.5, 0.0, 0.5, 0.9604, 0.5, 1.003, 0.5, 0.9847, 0.5, 0.9613, 0.5, 0.9604, 0.5, 0.9847, 0.5, 0.9613, 0.5, 1.0, 0.5, 0.9847, 0.5, 0.9613, 0.5, 0.9661, 0.5, 0.965, 0.5, 0.9613, 0.5, 0.9613, 0.5, 0.06253, 0.5, -0.001771, 0.5, 0.0, 0.5, 0.06252, 0.5, 0.997, 0.5, 0.965, 0.5, 1.0, 0.5, 1.0, 0.5, 0.9897, 0.5, 0.9661, 0.5, 0.9687, 0.5, 0.06253, 0.5, 0.06253, 0.5, -0.001771, 0.5, -0.008015, 0.5, 0.0151, 0.5, 0.06253, 0.5, 0.06252, 0.5, 0.0, 0.5, -0.001771, 0.5, 0.9613, 0.5, 0.9613, 0.5, 0.9847, 0.5, 0.9604, 0.5, 0.9613, 0.5, 0.9604, 0.5, 0.9604, 0.5, 0.9613, 0.5, 0.9604, 0.5, 1.0, 0.5, 1.003, 0.5, 0.9604, 0.5, 0.0, 0.5, 0.0, 0.5, 0.008918, 0.5, 0.008918, 0.5, 0.06253, 0.5, 0.03127, 0.5, 0.0151, 0.5, 0.06253, 0.5, 0.9687, 0.5, 0.9613, 0.5, 0.9613, 0.5, 0.9661, 0.5, 1.0, 0.5, 0.9687, 0.5, 0.9661, 0.5, 0.9897, 0.5, 0.06253, 0.5, 0.06253, 0.5, 0.0151, 0.5, 0.03127, 0.5, 0.0, 0.5, 0.008918, 0.5, 0.008918, 0.5, -0.002999, 0.5, 0.997, 0.5, 1.0, 0.5, 0.965, 0.5, 0.9613, 0.5, 0.9613, 0.5, 0.9604, 0.5, 0.9604, 0.5, 0.9687, 0.5, 0.9661, 0.5, 0.9613, 0.5, 0.9613, 0.5, -0.002999, 0.5, 0.0, 0.5, 0.0625, 0.5, 0.0, 0.5, 0.0151, 0.5, -0.008015, 0.5, 0.0, 0.5, 0.03127, 0.5, 0.0151, 0.5, 0.03127, 0.5, 0.0, 0.5, -0.008015, 0.5])
me_cylinder_004.use_remesh_fix_poles = True
me_cylinder_004.use_remesh_preserve_attributes = False
me_cylinder_004.use_mirror_x = True
me_cylinder_004.update()
me_cylinder_005 = bpy.data.meshes.new('Cylinder.005')
me_cylinder_005.from_pydata([(0.0, 0.2167, -0.1934), (0.0, 0.15, 1.413), (0.1877, 0.1084, -0.1934), (0.1299, 0.075, 1.413), (0.1877, -0.1084, -0.1934), (0.1299, -0.075, 1.413), (-1.895e-08, -0.2167, -0.1934), (-1.311e-08, -0.15, 1.413), (-0.1877, -0.1084, -0.1934), (-0.1299, -0.075, 1.413), (-0.1877, 0.1084, -0.1934), (-0.1299, 0.075, 1.413), (0.0, 0.2682, 1.413), (0.2323, 0.1341, 1.413), (0.2323, -0.1341, 1.413), (-2.345e-08, -0.2682, 1.413), (-0.2323, -0.1341, 1.413), (-0.2323, 0.1341, 1.413), (0.2323, 0.1341, 1.631), (-1.739e-08, 0.2682, 1.631), (0.2323, -0.1341, 1.631), (-4.084e-08, -0.2682, 1.631), (-0.2323, -0.1341, 1.631), (-0.2323, 0.1341, 1.631), (-0.2215, 0.5346, 0.07423), (-0.2215, 0.5346, 0.1742), (0.2215, 0.5346, 0.07423), (0.2215, 0.5346, 0.1742), (0.5346, 0.2215, 0.07423), (0.5346, 0.2215, 0.1742), (0.5346, -0.2215, 0.07423), (0.5346, -0.2215, 0.1742), (0.2215, -0.5346, 0.07423), (0.2215, -0.5346, 0.1742), (-0.2215, -0.5346, 0.07423), (-0.2215, -0.5346, 0.1742), (-0.5346, -0.2215, 0.07423), (-0.5346, -0.2215, 0.1742), (-0.5346, 0.2215, 0.07423), (-0.5346, 0.2215, 0.1742), (-0.3406, 0.8223, 0.07423), (0.3406, 0.8223, 0.07423), (0.3406, 0.8223, 0.1742), (-0.3406, 0.8223, 0.1742), (0.8223, 0.3406, 0.07423), (0.8223, 0.3406, 0.1742), (0.8223, -0.3406, 0.07423), (0.8223, -0.3406, 0.1742), (0.3406, -0.8223, 0.07423), (0.3406, -0.8223, 0.1742), (-0.3406, -0.8223, 0.07423), (-0.3406, -0.8223, 0.1742), (-0.8223, -0.3406, 0.07423), (-0.8223, -0.3406, 0.1742), (-0.8223, 0.3406, 0.07423), (-0.8223, 0.3406, 0.1742), (0.0, 0.2167, 0.5944), (0.1877, 0.1084, 0.5944), (0.1877, -0.1084, 0.5944), (-1.895e-08, -0.2167, 0.5944), (-0.1877, -0.1084, 0.5944), (-0.1877, 0.1084, 0.5944), (0.0, 0.15, 0.6431), (0.1299, 0.075, 0.6431), (0.1299, -0.075, 0.6431), (-1.311e-08, -0.15, 0.6431), (-0.1299, -0.075, 0.6431), (-0.1299, 0.075, 0.6431)], [], [(62, 1, 3, 63), (63, 3, 5, 64), (64, 5, 7, 65), (65, 7, 9, 66), (3, 1, 11, 9, 7, 5), (66, 9, 11, 67), (67, 11, 1, 62), (0, 2, 4, 6, 8, 10), (13, 14, 15, 16, 17, 12), (18, 19, 23, 22, 21, 20), (17, 16, 22, 23), (15, 14, 20, 21), (13, 12, 19, 18), (12, 17, 23, 19), (16, 15, 21, 22), (14, 13, 18, 20), (40, 43, 42, 41), (41, 42, 45, 44), (44, 45, 47, 46), (46, 47, 49, 48), (48, 49, 51, 50), (50, 51, 53, 52), (52, 53, 55, 54), (54, 55, 43, 40), (26, 24, 40, 41), (25, 27, 42, 43), (28, 26, 41, 44), (27, 29, 45, 42), (30, 28, 44, 46), (29, 31, 47, 45), (32, 30, 46, 48), (31, 33, 49, 47), (34, 32, 48, 50), (33, 35, 51, 49), (36, 34, 50, 52), (35, 37, 53, 51), (38, 36, 52, 54), (37, 39, 55, 53), (24, 38, 54, 40), (39, 25, 43, 55), (35, 34, 36, 37), (26, 24, 25, 27), (32, 34, 35, 33), (30, 32, 33, 31), (28, 30, 31, 29), (28, 26, 27, 29), (25, 24, 38, 39), (38, 36, 37, 39), (10, 61, 56, 0), (8, 60, 61, 10), (6, 59, 60, 8), (4, 58, 59, 6), (2, 57, 58, 4), (0, 56, 57, 2), (61, 67, 62, 56), (60, 66, 67, 61), (59, 65, 66, 60), (58, 64, 65, 59), (57, 63, 64, 58), (56, 62, 63, 57)])
_uv = me_cylinder_005.uv_layers.new(name='UVMap')
_uv.uv.foreach_set('vector', [1.0, 0.7512, 1.0, 1.0, 0.8333, 1.0, 0.8333, 0.7512, 0.8333, 0.7512, 0.8333, 1.0, 0.6667, 1.0, 0.6667, 0.7512, 0.6667, 0.7512, 0.6667, 1.0, 0.5, 1.0, 0.5, 0.7512, 0.5, 0.7512, 0.5, 1.0, 0.3333, 1.0, 0.3333, 0.7512, 0.4578, 0.37, 0.25, 0.49, 0.04215, 0.37, 0.04215, 0.13, 0.25, 0.01, 0.4578, 0.13, 0.3333, 0.7512, 0.3333, 1.0, 0.1667, 1.0, 0.1667, 0.7512, 0.1667, 0.7512, 0.1667, 1.0, -8.941e-08, 1.0, -8.941e-08, 0.7512, 0.75, 0.49, 0.9578, 0.37, 0.9578, 0.13, 0.75, 0.01, 0.5422, 0.13, 0.5422, 0.37, 0.4578, 0.37, 0.4578, 0.13, 0.25, 0.01, 0.04215, 0.13, 0.04215, 0.37, 0.25, 0.49, 0.4578, 0.37, 0.25, 0.49, 0.04215, 0.37, 0.04215, 0.13, 0.25, 0.01, 0.4578, 0.13, 0.04215, 0.37, 0.04215, 0.13, 0.04215, 0.13, 0.04215, 0.37, 0.25, 0.01, 0.4578, 0.13, 0.4578, 0.13, 0.25, 0.01, 0.4578, 0.37, 0.25, 0.49, 0.25, 0.49, 0.4578, 0.37, 0.25, 0.49, 0.04215, 0.37, 0.04215, 0.37, 0.25, 0.49, 0.04215, 0.13, 0.25, 0.01, 0.25, 0.01, 0.04215, 0.13, 0.4578, 0.13, 0.4578, 0.37, 0.4578, 0.37, 0.4578, 0.13, 1.0, 0.5, 1.0, 1.0, 0.875, 1.0, 0.875, 0.5, 0.875, 0.5, 0.875, 1.0, 0.75, 1.0, 0.75, 0.5, 0.75, 0.5, 0.75, 1.0, 0.625, 1.0, 0.625, 0.5, 0.625, 0.5, 0.625, 1.0, 0.5, 1.0, 0.5, 0.5, 0.5, 0.5, 0.5, 1.0, 0.375, 1.0, 0.375, 0.5, 0.375, 0.5, 0.375, 1.0, 0.25, 1.0, 0.25, 0.5, 0.25, 0.5, 0.25, 1.0, 0.125, 1.0, 0.125, 0.5, 0.125, 0.5, 0.125, 1.0, 0.0, 1.0, 0.0, 0.5, 0.8603, 0.3603, 0.75, 0.4061, 0.75, 0.49, 0.9197, 0.4197, 0.25, 0.4061, 0.3603, 0.3603, 0.4197, 0.4197, 0.25, 0.49, 0.9061, 0.25, 0.8603, 0.3603, 0.9197, 0.4197, 0.99, 0.25, 0.3603, 0.3603, 0.4061, 0.25, 0.49, 0.25, 0.4197, 0.4197, 0.8603, 0.1397, 0.9061, 0.25, 0.99, 0.25, 0.9197, 0.08029, 0.4061, 0.25, 0.3603, 0.1397, 0.4197, 0.08029, 0.49, 0.25, 0.75, 0.09395, 0.8603, 0.1397, 0.9197, 0.08029, 0.75, 0.01, 0.3603, 0.1397, 0.25, 0.09395, 0.25, 0.01, 0.4197, 0.08029, 0.6397, 0.1397, 0.75, 0.09395, 0.75, 0.01, 0.5803, 0.08029, 0.25, 0.09395, 0.1397, 0.1397, 0.08029, 0.08029, 0.25, 0.01, 0.5939, 0.25, 0.6397, 0.1397, 0.5803, 0.08029, 0.51, 0.25, 0.1397, 0.1397, 0.09395, 0.25, 0.01, 0.25, 0.08029, 0.08029, 0.6397, 0.3603, 0.5939, 0.25, 0.51, 0.25, 0.5803, 0.4197, 0.09395, 0.25, 0.1397, 0.3603, 0.08029, 0.4197, 0.01, 0.25, 0.75, 0.4061, 0.6397, 0.3603, 0.5803, 0.4197, 0.75, 0.49, 0.1397, 0.3603, 0.25, 0.4061, 0.25, 0.49, 0.08029, 0.4197, 0.1397, 0.1397, 0.6397, 0.1397, 0.5939, 0.25, 0.09395, 0.25, 0.8603, 0.3603, 0.75, 0.4061, 0.25, 0.4061, 0.3603, 0.3603, 0.75, 0.09395, 0.6397, 0.1397, 0.1397, 0.1397, 0.25, 0.09395, 0.8603, 0.1397, 0.75, 0.09395, 0.25, 0.09395, 0.3603, 0.1397, 0.9061, 0.25, 0.8603, 0.1397, 0.3603, 0.1397, 0.4061, 0.25, 0.9061, 0.25, 0.8603, 0.3603, 0.3603, 0.3603, 0.4061, 0.25, 0.25, 0.4061, 0.75, 0.4061, 0.6397, 0.3603, 0.1397, 0.3603, 0.6397, 0.3603, 0.5939, 0.25, 0.09395, 0.25, 0.1397, 0.3603, 0.1667, 0.5, 0.1667, 0.6763, -8.941e-08, 0.6763, -8.941e-08, 0.5, 0.3333, 0.5, 0.3333, 0.6763, 0.1667, 0.6763, 0.1667, 0.5, 0.5, 0.5, 0.5, 0.6763, 0.3333, 0.6763, 0.3333, 0.5, 0.6667, 0.5, 0.6667, 0.6763, 0.5, 0.6763, 0.5, 0.5, 0.8333, 0.5, 0.8333, 0.6763, 0.6667, 0.6763, 0.6667, 0.5, 1.0, 0.5, 1.0, 0.6763, 0.8333, 0.6763, 0.8333, 0.5, 0.1667, 0.6763, 0.1667, 0.7512, -8.941e-08, 0.7512, -8.941e-08, 0.6763, 0.3333, 0.6763, 0.3333, 0.7512, 0.1667, 0.7512, 0.1667, 0.6763, 0.5, 0.6763, 0.5, 0.7512, 0.3333, 0.7512, 0.3333, 0.6763, 0.6667, 0.6763, 0.6667, 0.7512, 0.5, 0.7512, 0.5, 0.6763, 0.8333, 0.6763, 0.8333, 0.7512, 0.6667, 0.7512, 0.6667, 0.6763, 1.0, 0.6763, 1.0, 0.7512, 0.8333, 0.7512, 0.8333, 0.6763])
me_cylinder_005.use_remesh_fix_poles = True
me_cylinder_005.use_remesh_preserve_attributes = False
me_cylinder_005.update()
me_cube_001 = bpy.data.meshes.new('Cube.001')
me_cube_001.from_pydata([(0.1299, -0.06649, -0.126), (0.1299, -0.06649, 0.126), (0.1299, 0.06649, -0.126), (0.1299, 0.06649, 0.126), (1.476, -0.06649, -0.126), (1.476, -0.06649, 0.126), (1.476, 0.06649, -0.126), (1.476, 0.06649, 0.126), (0.1299, -0.1417, 0.0), (0.1299, 0.1417, 0.0), (1.476, 0.1417, 0.0), (1.476, -0.1417, 0.0), (0.965, 0.2631, 0.001252), (0.965, 0.1235, -0.06865), (0.965, -0.1235, -0.06865), (0.965, 0.1235, 0.07115), (0.965, -0.1235, 0.07115), (0.965, -0.2631, 0.001252), (11.34, 0.7356, 0.001252), (11.08, 0.06474, -0.067), (10.98, -0.1235, -0.067), (11.08, 0.06474, 0.0728), (10.98, -0.1235, 0.0728), (10.98, -0.2631, 0.001252), (2.348, 0.06427, 0.0728), (2.348, 0.7337, 0.001252), (2.348, -0.1235, 0.0728), (2.348, 0.06427, -0.067), (2.348, -0.2631, 0.001252), (2.348, -0.1235, -0.067), (10.08, 0.2924, 0.0728), (10.15, -0.04133, 0.0728), (10.18, -0.2303, 0.00786), (10.15, -0.04133, -0.067), (9.853, 1.423, 0.00786), (10.08, 0.2924, -0.067), (7.249, 1.213, 0.001252), (7.541, 0.2283, -0.067), (7.541, 0.2283, 0.0728), (7.624, -0.0691, 0.0728), (7.667, -0.2191, 0.001252), (7.624, -0.0691, -0.067), (0.1265, 0.05717, -0.07743), (0.1265, 0.05717, 0.0007609), (0.05717, 0.1265, -0.07743), (0.05717, 0.1265, 0.0007609), (0.5528, 0.4834, -0.07743), (0.5528, 0.4834, 0.0007609), (0.1657, 0.01797, -0.03833), (0.01797, 0.1657, -0.03833), (0.592, 0.4442, -0.03833), (0.4976, 0.497, -1.287), (0.4976, 0.497, -0.076), (0.506, 0.464, -1.287), (0.506, 0.464, -0.076), (0.4817, 0.4402, -1.287), (0.4817, 0.4402, -0.076), (0.4488, 0.4494, -1.287), (0.4488, 0.4494, -0.076), (0.4404, 0.4824, -1.287), (0.4404, 0.4824, -0.076), (0.4648, 0.5063, -1.287), (0.4648, 0.5063, -0.076), (0.4442, 0.592, -0.03833), (0.4834, 0.5528, -0.07743), (0.4834, 0.5528, 0.0007609), (0.5225, 0.585, -0.03833), (0.5391, 0.5684, -0.05487), (0.5684, 0.5391, -0.05487), (0.5391, 0.5684, -0.0218), (0.5684, 0.5391, -0.0218), (0.585, 0.5225, -0.03833)], [], [(8, 1, 3, 9), (9, 3, 7, 10), (11, 5, 1, 8), (2, 6, 4, 0), (7, 3, 1, 5), (4, 11, 8, 0), (2, 9, 10, 6), (0, 8, 9, 2), (30, 31, 22, 21), (34, 30, 21, 18), (13, 14, 17, 16, 15, 12), (6, 10, 7, 5, 11, 4), (18, 21, 22, 23), (19, 18, 23, 20), (35, 34, 18, 19), (31, 32, 23, 22), (32, 33, 20, 23), (33, 35, 19, 20), (14, 13, 27, 29), (17, 14, 29, 28), (16, 17, 28, 26), (13, 12, 25, 27), (12, 15, 24, 25), (15, 16, 26, 24), (41, 37, 35, 33), (40, 41, 33, 32), (39, 40, 32, 31), (37, 36, 34, 35), (36, 38, 30, 34), (38, 39, 31, 30), (24, 26, 39, 38), (25, 24, 38, 36), (27, 25, 36, 37), (26, 28, 40, 39), (28, 29, 41, 40), (29, 27, 37, 41), (49, 45, 65, 63), (50, 47, 43, 48), (44, 64, 46, 42), (65, 45, 43, 47), (46, 50, 48, 42), (44, 49, 63, 64), (51, 52, 54, 53), (53, 54, 56, 55), (55, 56, 58, 57), (57, 58, 60, 59), (54, 52, 62, 60, 58, 56), (59, 60, 62, 61), (61, 62, 52, 51), (51, 53, 55, 57, 59, 61), (64, 63, 66, 67), (67, 66, 69, 70, 71, 68), (47, 50, 71, 70), (50, 46, 68, 71), (46, 64, 67, 68), (63, 65, 69, 66), (65, 47, 70, 69)])
_uv = me_cube_001.uv_layers.new(name='UVMap')
_uv.uv.foreach_set('vector', [0.5, 0.0, 0.625, 0.0, 0.625, 0.25, 0.5, 0.25, 0.5, 0.25, 0.625, 0.25, 0.625, 0.5, 0.5, 0.5, 0.5, 0.75, 0.625, 0.75, 0.625, 1.0, 0.5, 1.0, 0.125, 0.5, 0.375, 0.5, 0.375, 0.75, 0.125, 0.75, 0.625, 0.5, 0.875, 0.5, 0.875, 0.75, 0.625, 0.75, 0.375, 0.75, 0.5, 0.75, 0.5, 1.0, 0.375, 1.0, 0.375, 0.25, 0.5, 0.25, 0.5, 0.5, 0.375, 0.5, 0.375, 0.0, 0.5, 0.0, 0.5, 0.25, 0.375, 0.25, 0.625, 0.6846, 0.625, 0.75, 0.625, 0.75, 0.625, 0.6846, 0.5, 0.5, 0.625, 0.6846, 0.625, 0.6846, 0.5, 0.5, 0.375, 0.5, 0.375, 0.75, 0.5, 0.75, 0.625, 0.75, 0.625, 0.5, 0.5, 0.5, 0.375, 0.5, 0.5, 0.5, 0.625, 0.5, 0.625, 0.75, 0.5, 0.75, 0.375, 0.75, 0.5, 0.5, 0.625, 0.6846, 0.625, 0.75, 0.5, 0.75, 0.375, 0.6846, 0.5, 0.5, 0.5, 0.75, 0.375, 0.75, 0.375, 0.6846, 0.5, 0.5, 0.5, 0.5, 0.375, 0.6846, 0.625, 0.75, 0.5, 0.75, 0.5, 0.75, 0.625, 0.75, 0.5, 0.75, 0.375, 0.75, 0.375, 0.75, 0.5, 0.75, 0.375, 0.75, 0.375, 0.6846, 0.375, 0.6846, 0.375, 0.75, 0.375, 0.75, 0.375, 0.5, 0.375, 0.6846, 0.375, 0.75, 0.5, 0.75, 0.375, 0.75, 0.375, 0.75, 0.5, 0.75, 0.625, 0.75, 0.5, 0.75, 0.5, 0.75, 0.625, 0.75, 0.375, 0.5, 0.5, 0.5, 0.5, 0.5, 0.375, 0.6846, 0.5, 0.5, 0.625, 0.5, 0.625, 0.6846, 0.5, 0.5, 0.625, 0.5, 0.625, 0.75, 0.625, 0.75, 0.625, 0.6846, 0.375, 0.75, 0.375, 0.6846, 0.375, 0.6846, 0.375, 0.75, 0.5, 0.75, 0.375, 0.75, 0.375, 0.75, 0.5, 0.75, 0.625, 0.75, 0.5, 0.75, 0.5, 0.75, 0.625, 0.75, 0.375, 0.6846, 0.5, 0.5, 0.5, 0.5, 0.375, 0.6846, 0.5, 0.5, 0.625, 0.6846, 0.625, 0.6846, 0.5, 0.5, 0.625, 0.6846, 0.625, 0.75, 0.625, 0.75, 0.625, 0.6846, 0.625, 0.6846, 0.625, 0.75, 0.625, 0.75, 0.625, 0.6846, 0.5, 0.5, 0.625, 0.6846, 0.625, 0.6846, 0.5, 0.5, 0.375, 0.6846, 0.5, 0.5, 0.5, 0.5, 0.375, 0.6846, 0.625, 0.75, 0.5, 0.75, 0.5, 0.75, 0.625, 0.75, 0.5, 0.75, 0.375, 0.75, 0.375, 0.75, 0.5, 0.75, 0.375, 0.75, 0.375, 0.6846, 0.375, 0.6846, 0.375, 0.75, 0.5, 0.25, 0.625, 0.25, 0.6743, 0.4507, 0.5, 0.4014, 0.5, 0.8486, 0.6743, 0.7993, 0.625, 1.0, 0.5, 1.0, 0.125, 0.5, 0.3257, 0.4507, 0.3257, 0.7993, 0.125, 0.75, 0.6743, 0.4507, 0.875, 0.5, 0.875, 0.75, 0.6743, 0.7993, 0.3257, 0.7993, 0.5, 0.8486, 0.5, 1.0, 0.375, 1.0, 0.375, 0.25, 0.5, 0.25, 0.5, 0.4014, 0.3257, 0.4507, 1.0, 0.5, 1.0, 1.0, 0.8333, 1.0, 0.8333, 0.5, 0.8333, 0.5, 0.8333, 1.0, 0.6667, 1.0, 0.6667, 0.5, 0.6667, 0.5, 0.6667, 1.0, 0.5, 1.0, 0.5, 0.5, 0.5, 0.5, 0.5, 1.0, 0.3333, 1.0, 0.3333, 0.5, 0.4578, 0.37, 0.25, 0.49, 0.04215, 0.37, 0.04215, 0.13, 0.25, 0.01, 0.4578, 0.13, 0.3333, 0.5, 0.3333, 1.0, 0.1667, 1.0, 0.1667, 0.5, 0.1667, 0.5, 0.1667, 1.0, -8.941e-08, 1.0, -8.941e-08, 0.5, 0.75, 0.49, 0.9578, 0.37, 0.9578, 0.13, 0.75, 0.01, 0.5422, 0.13, 0.5422, 0.37, 0.3257, 0.4507, 0.5, 0.4014, 0.5, 0.4014, 0.3257, 0.4507, 0.3257, 0.4507, 0.5, 0.4014, 0.6743, 0.4507, 0.6743, 0.7993, 0.5, 0.8486, 0.3257, 0.7993, 0.6743, 0.7993, 0.5, 0.8486, 0.5, 0.8486, 0.6743, 0.7993, 0.5, 0.8486, 0.3257, 0.7993, 0.3257, 0.7993, 0.5, 0.8486, 0.3257, 0.7993, 0.3257, 0.4507, 0.3257, 0.4507, 0.3257, 0.7993, 0.5, 0.4014, 0.6743, 0.4507, 0.6743, 0.4507, 0.5, 0.4014, 0.6743, 0.4507, 0.6743, 0.7993, 0.6743, 0.7993, 0.6743, 0.4507])
me_cube_001.use_remesh_fix_poles = True
me_cube_001.use_remesh_preserve_attributes = False
me_cube_001.update()
me_cylinder_006 = bpy.data.meshes.new('Cylinder.006')
me_cylinder_006.from_pydata([(0.6378, 12.56, 4.603), (0.631, 12.59, 4.393), (0.5254, 13.34, 4.596), (0.5258, 13.33, 4.433), (0.6718, 12.31, 4.492), (0.5055, 13.48, 4.518), (2.563, 12.65, 4.593), (2.563, 12.64, 4.387), (2.563, 13.26, 4.58), (2.563, 13.23, 4.419), (2.563, 12.44, 4.486), (2.563, 13.35, 4.501)], [], [(4, 5, 3, 1), (0, 2, 5, 4), (10, 7, 9, 11), (6, 10, 11, 8), (2, 0, 6, 8), (3, 5, 11, 9), (0, 4, 10, 6), (1, 3, 9, 7), (4, 1, 7, 10), (5, 2, 8, 11)])
_uv = me_cylinder_006.uv_layers.new(name='UVMap')
_uv.uv.foreach_set('vector', [0.8047, 0.5, 0.8026, 0.5, 0.7794, 0.5, 0.7791, 0.5, 0.8294, 0.5, 0.8262, 0.5, 0.8026, 0.5, 0.8047, 0.5, 0.8047, 0.5, 0.7791, 0.5, 0.7794, 0.5, 0.8026, 0.5, 0.8294, 0.5, 0.8047, 0.5, 0.8026, 0.5, 0.8262, 0.5, 0.8262, 0.5, 0.8294, 0.5, 0.8294, 0.5, 0.8262, 0.5, 0.7794, 0.5, 0.8026, 0.5, 0.8026, 0.5, 0.7794, 0.5, 0.8294, 0.5, 0.8047, 0.5, 0.8047, 0.5, 0.8294, 0.5, 0.7791, 0.5, 0.7794, 0.5, 0.7794, 0.5, 0.7791, 0.5, 0.8047, 0.5, 0.7791, 0.5, 0.7791, 0.5, 0.8047, 0.5, 0.8026, 0.5, 0.8262, 0.5, 0.8262, 0.5, 0.8026, 0.5])
me_cylinder_006.use_remesh_fix_poles = True
me_cylinder_006.use_remesh_preserve_attributes = False
me_cylinder_006.update()
me_cylinder_007 = bpy.data.meshes.new('Cylinder.007')
me_cylinder_007.from_pydata([(1.597, 2.54, -0.2817), (1.998, 2.534, 0.2262), (1.464, 1.421, -0.3068), (1.687, 1.422, -0.06687), (2.138, 3.911, 0.2207), (1.711, 4.024, -0.1857), (3.322, 2.571, -0.2837), (3.322, 2.571, 0.1878), (3.253, 1.706, -0.05041), (3.253, 1.706, -0.3139), (3.268, 3.875, -0.1923), (3.28, 3.788, 0.1843), (2.062, 4.298, 0.05203), (3.219, 4.088, 0.02626), (3.191, 1.596, -0.1871), (1.576, 1.286, -0.1868)], [], [(0, 1, 4, 12, 5), (0, 2, 15, 3, 1), (6, 10, 13, 11, 7), (6, 7, 8, 14, 9), (1, 3, 8, 7), (2, 0, 6, 9), (3, 15, 14, 8), (15, 2, 9, 14), (4, 1, 7, 11), (0, 5, 10, 6), (12, 4, 11, 13), (5, 12, 13, 10)])
_uv = me_cylinder_007.uv_layers.new(name='UVMap')
_uv.uv.foreach_set('vector', [0.4735, 0.5, 0.4176, 0.5, 0.4278, 0.5, 0.4464, 0.5, 0.465, 0.5, 0.4735, 0.5, 0.4651, 0.6242, 0.4494, 0.6241, 0.4337, 0.624, 0.4176, 0.5, 0.4735, 0.5, 0.465, 0.5, 0.4464, 0.5, 0.4278, 0.5, 0.4176, 0.5, 0.4735, 0.5, 0.4176, 0.5, 0.4337, 0.624, 0.4494, 0.6241, 0.4651, 0.6242, 0.4176, 0.5, 0.4337, 0.624, 0.4337, 0.624, 0.4176, 0.5, 0.4651, 0.6242, 0.4735, 0.5, 0.4735, 0.5, 0.4651, 0.6242, 0.4337, 0.624, 0.4494, 0.6241, 0.4494, 0.6241, 0.4337, 0.624, 0.4494, 0.6241, 0.4651, 0.6242, 0.4651, 0.6242, 0.4494, 0.6241, 0.4278, 0.5, 0.4176, 0.5, 0.4176, 0.5, 0.4278, 0.5, 0.4735, 0.5, 0.465, 0.5, 0.465, 0.5, 0.4735, 0.5, 0.4464, 0.5, 0.4278, 0.5, 0.4278, 0.5, 0.4464, 0.5, 0.465, 0.5, 0.4464, 0.5, 0.4464, 0.5, 0.465, 0.5])
me_cylinder_007.use_remesh_fix_poles = True
me_cylinder_007.use_remesh_preserve_attributes = False
me_cylinder_007.use_mirror_x = True
me_cylinder_007.update()
me_cylinder_008 = bpy.data.meshes.new('Cylinder.008')
me_cylinder_008.from_pydata([(-0.1256, 0.2787, 0.6519), (0.1256, 0.2787, 0.6519), (-0.1256, 0.197, 0.4548), (0.1256, 0.197, 0.4548), (-0.1256, 8.015e-08, 0.3732), (0.1256, 8.015e-08, 0.3732), (-0.1256, -0.197, 0.4548), (0.1256, -0.197, 0.4548), (-0.1256, -0.2787, 0.6519), (0.1256, -0.2787, 0.6519), (-0.1256, -0.197, 0.8489), (0.1256, -0.197, 0.8489), (-0.1256, 8.015e-08, 0.9306), (0.1256, 8.015e-08, 0.9306), (-0.1256, 0.197, 0.8489), (0.1256, 0.197, 0.8489), (0.126, 0.3658, 0.2861), (0.126, 0.5173, 0.6519), (0.126, -2.261e-08, 0.1346), (0.126, -0.3658, 0.2861), (0.126, -0.5173, 0.6519), (0.126, -0.3658, 1.018), (0.126, 6.168e-09, 1.169), (0.126, 0.3658, 1.018), (0.1898, 0.296, 0.3559), (0.1898, 0.4186, 0.6519), (0.1898, 6.209e-08, 0.2333), (0.1898, -0.296, 0.3559), (0.1898, -0.4186, 0.6519), (0.1898, -0.296, 0.9479), (0.1898, 6.209e-08, 1.07), (0.1898, 0.296, 0.9479), (-0.126, 0.3658, 0.2861), (-0.126, 0.5173, 0.6519), (-0.126, -2.261e-08, 0.1346), (-0.126, -0.3658, 0.2861), (-0.126, -0.5173, 0.6519), (-0.126, -0.3658, 1.018), (-0.126, 6.168e-09, 1.169), (-0.126, 0.3658, 1.018), (-0.1898, 0.296, 0.3559), (-0.1898, 0.4186, 0.6519), (-0.1898, 6.209e-08, 0.2333), (-0.1898, -0.296, 0.3559), (-0.1898, -0.4186, 0.6519), (-0.1898, -0.296, 0.9479), (-0.1898, 6.209e-08, 1.07), (-0.1898, 0.296, 0.9479), (-0.2736, 0.05687, 0.6519), (0.1031, 0.05687, 0.6519), (-0.2736, 0.02843, 0.6026), (0.1031, 0.02843, 0.6026), (-0.2736, -0.02843, 0.6026), (0.1031, -0.02843, 0.6026), (-0.2736, -0.05687, 0.6519), (0.1031, -0.05687, 0.6519), (-0.2736, -0.02843, 0.7011), (0.1031, -0.02843, 0.7011), (-0.2736, 0.02843, 0.7011), (0.1031, 0.02843, 0.7011), (-0.2537, -0.0279, 0.5652), (-0.3449, 0.0392, 0.6669), (-0.3092, 0.08532, 0.6837), (-0.2537, 0.04978, 0.6043), (-0.3092, 0.04978, 0.6043), (-0.3092, -0.0279, 0.5652), (-0.3449, 0.02275, 0.6302), (-0.3449, -0.01319, 0.612), (-0.2537, 0.08532, 0.6837), (-0.2537, -0.5903, 1.216), (-0.2537, -0.6469, 1.157), (-0.2537, -0.5337, 1.275), (-0.3449, -0.5641, 1.243), (-0.3092, -0.6469, 1.157), (-0.3092, -0.4119, 1.159), (-0.2856, -0.3499, 1.004), (-0.2856, -0.0472, 1.518), (-0.2591, -0.3732, 1.016), (-0.2412, -0.08616, 1.54), (-0.2856, -0.3965, 1.029), (-0.2856, -0.1251, 1.561), (-0.3122, -0.3732, 1.016), (-0.3301, -0.08616, 1.54), (-0.3449, -0.4685, 1.099), (-0.3449, -0.4947, 1.072), (-0.3092, -0.5251, 1.04), (-0.3449, -0.4423, 1.127), (-0.2537, -0.4119, 1.159), (-0.2537, -0.5251, 1.04), (-0.2537, -0.4685, 1.099), (-0.3449, -0.6165, 1.188), (-0.3449, -0.5903, 1.216), (-0.3092, -0.5337, 1.275), (-0.2233, -0.5903, 1.216), (-0.2233, -0.6827, 1.119), (-0.2233, -0.4979, 1.313), (-0.3722, -0.5475, 1.261), (-0.3139, -0.6827, 1.119), (-0.3722, -0.6331, 1.171), (-0.3722, -0.5903, 1.216), (-0.3139, -0.4979, 1.313), (-0.2233, -0.9834, 1.591), (-0.2233, -1.076, 1.495), (-0.2233, -0.891, 1.688), (-0.3722, -0.9406, 1.636), (-0.3139, -1.076, 1.495), (-0.3722, -1.026, 1.547), (-0.3722, -0.9834, 1.591), (-0.3139, -0.891, 1.688), (-0.2856, -0.2735, 1.29), (-0.3301, -0.2346, 1.269), (-0.2856, -0.2579, 1.282), (-0.2412, -0.2346, 1.269), (-0.2856, -0.2114, 1.256), (-0.2591, -0.2347, 1.269), (-0.2856, -0.1956, 1.248), (-0.3122, -0.2347, 1.269)], [], [(17, 33, 39, 23), (16, 32, 33, 17), (18, 34, 32, 16), (19, 35, 34, 18), (20, 36, 35, 19), (21, 37, 36, 20), (3, 1, 15, 13, 11, 9, 7, 5), (22, 38, 37, 21), (25, 24, 16, 17), (24, 26, 18, 16), (26, 27, 19, 18), (27, 28, 20, 19), (28, 29, 21, 20), (29, 30, 22, 21), (30, 31, 23, 22), (31, 25, 17, 23), (1, 3, 24, 25), (3, 5, 26, 24), (5, 7, 27, 26), (7, 9, 28, 27), (9, 11, 29, 28), (11, 13, 30, 29), (13, 15, 31, 30), (15, 1, 25, 31), (2, 4, 6, 8, 10, 12, 14, 0), (41, 33, 32, 40), (40, 32, 34, 42), (42, 34, 35, 43), (43, 35, 36, 44), (44, 36, 37, 45), (45, 37, 38, 46), (46, 38, 39, 47), (47, 39, 33, 41), (0, 41, 40, 2), (2, 40, 42, 4), (4, 42, 43, 6), (6, 43, 44, 8), (8, 44, 45, 10), (10, 45, 46, 12), (12, 46, 47, 14), (14, 47, 41, 0), (23, 39, 38, 22), (48, 49, 51, 50), (50, 51, 53, 52), (52, 53, 55, 54), (54, 55, 57, 56), (51, 49, 59, 57, 55, 53), (56, 57, 59, 58), (58, 59, 49, 48), (48, 50, 52, 54, 56, 58), (64, 65, 60, 63), (67, 65, 64, 66), (62, 64, 63, 68), (87, 74, 62, 68), (66, 64, 62, 61), (63, 60, 88, 89), (68, 63, 89, 87), (83, 86, 72, 91), (65, 85, 88, 60), (84, 83, 91, 90), (87, 89, 69, 71), (89, 88, 70, 69), (85, 84, 90, 73), (65, 67, 84, 85), (66, 61, 86, 83), (115, 76, 78, 112), (67, 66, 83, 84), (112, 78, 80, 109), (78, 76, 82, 80), (61, 62, 74, 86), (109, 80, 82, 110), (110, 82, 76, 115), (75, 77, 79, 81), (88, 85, 73, 70), (86, 74, 92, 72), (74, 87, 71, 92), (100, 96, 104, 108), (93, 95, 103, 101), (95, 100, 108, 103), (96, 99, 107, 104), (99, 98, 106, 107), (97, 94, 102, 105), (98, 97, 105, 106), (94, 93, 101, 102), (99, 96, 100, 95, 93, 94, 97, 98), (81, 116, 113, 75), (79, 111, 116, 81), (77, 114, 111, 79), (75, 113, 114, 77), (113, 115, 112, 114), (114, 112, 109, 111), (111, 109, 110, 116), (116, 110, 115, 113)])
_uv = me_cylinder_008.uv_layers.new(name='UVMap')
_uv.uv.foreach_set('vector', [0.0, 1.0, 0.0, 1.0, 0.125, 1.0, 0.125, 1.0, 0.875, 1.0, 0.875, 1.0, 1.0, 1.0, 1.0, 1.0, 0.75, 1.0, 0.75, 1.0, 0.875, 1.0, 0.875, 1.0, 0.625, 1.0, 0.625, 1.0, 0.75, 1.0, 0.75, 1.0, 0.5, 1.0, 0.5, 1.0, 0.625, 1.0, 0.625, 1.0, 0.375, 1.0, 0.375, 1.0, 0.5, 1.0, 0.5, 1.0, 0.3318, 0.3318, 0.25, 0.3657, 0.1682, 0.3318, 0.1343, 0.25, 0.1682, 0.1682, 0.25, 0.1343, 0.3318, 0.1682, 0.3657, 0.25, 0.25, 1.0, 0.25, 1.0, 0.375, 1.0, 0.375, 1.0, 0.25, 0.4238, 0.3729, 0.3729, 0.4197, 0.4197, 0.25, 0.49, 0.3729, 0.3729, 0.4238, 0.25, 0.49, 0.25, 0.4197, 0.4197, 0.4238, 0.25, 0.3729, 0.1271, 0.4197, 0.08029, 0.49, 0.25, 0.3729, 0.1271, 0.25, 0.07621, 0.25, 0.01, 0.4197, 0.08029, 0.25, 0.07621, 0.1271, 0.1271, 0.08029, 0.08029, 0.25, 0.01, 0.1271, 0.1271, 0.07621, 0.25, 0.01, 0.25, 0.08029, 0.08029, 0.07621, 0.25, 0.1271, 0.3729, 0.08029, 0.4197, 0.01, 0.25, 0.1271, 0.3729, 0.25, 0.4238, 0.25, 0.49, 0.08029, 0.4197, 0.25, 0.3657, 0.3318, 0.3318, 0.3729, 0.3729, 0.25, 0.4238, 0.3318, 0.3318, 0.3657, 0.25, 0.4238, 0.25, 0.3729, 0.3729, 0.3657, 0.25, 0.3318, 0.1682, 0.3729, 0.1271, 0.4238, 0.25, 0.3318, 0.1682, 0.25, 0.1343, 0.25, 0.07621, 0.3729, 0.1271, 0.25, 0.1343, 0.1682, 0.1682, 0.1271, 0.1271, 0.25, 0.07621, 0.1682, 0.1682, 0.1343, 0.25, 0.07621, 0.25, 0.1271, 0.1271, 0.1343, 0.25, 0.1682, 0.3318, 0.1271, 0.3729, 0.07621, 0.25, 0.1682, 0.3318, 0.25, 0.3657, 0.25, 0.4238, 0.1271, 0.3729, 0.3318, 0.3318, 0.3657, 0.25, 0.3318, 0.1682, 0.25, 0.1343, 0.1682, 0.1682, 0.1343, 0.25, 0.1682, 0.3318, 0.25, 0.3657, 0.25, 0.4238, 0.25, 0.49, 0.4197, 0.4197, 0.3729, 0.3729, 0.3729, 0.3729, 0.4197, 0.4197, 0.49, 0.25, 0.4238, 0.25, 0.4238, 0.25, 0.49, 0.25, 0.4197, 0.08029, 0.3729, 0.1271, 0.3729, 0.1271, 0.4197, 0.08029, 0.25, 0.01, 0.25, 0.07621, 0.25, 0.07621, 0.25, 0.01, 0.08029, 0.08029, 0.1271, 0.1271, 0.1271, 0.1271, 0.08029, 0.08029, 0.01, 0.25, 0.07621, 0.25, 0.07621, 0.25, 0.01, 0.25, 0.08029, 0.4197, 0.1271, 0.3729, 0.1271, 0.3729, 0.08029, 0.4197, 0.25, 0.49, 0.25, 0.4238, 0.25, 0.3657, 0.25, 0.4238, 0.3729, 0.3729, 0.3318, 0.3318, 0.3318, 0.3318, 0.3729, 0.3729, 0.4238, 0.25, 0.3657, 0.25, 0.3657, 0.25, 0.4238, 0.25, 0.3729, 0.1271, 0.3318, 0.1682, 0.3318, 0.1682, 0.3729, 0.1271, 0.25, 0.07621, 0.25, 0.1343, 0.25, 0.1343, 0.25, 0.07621, 0.1271, 0.1271, 0.1682, 0.1682, 0.1682, 0.1682, 0.1271, 0.1271, 0.07621, 0.25, 0.1343, 0.25, 0.1343, 0.25, 0.07621, 0.25, 0.1271, 0.3729, 0.1682, 0.3318, 0.1682, 0.3318, 0.1271, 0.3729, 0.25, 0.4238, 0.25, 0.3657, 0.125, 1.0, 0.125, 1.0, 0.25, 1.0, 0.25, 1.0, 1.0, 0.5795, 1.0, 1.0, 0.8333, 1.0, 0.8333, 0.5795, 0.8333, 0.5795, 0.8333, 1.0, 0.6667, 1.0, 0.6667, 0.5795, 0.6667, 0.5795, 0.6667, 1.0, 0.5, 1.0, 0.5, 0.5795, 0.5, 0.5795, 0.5, 1.0, 0.3333, 1.0, 0.3333, 0.5795, 0.4578, 0.37, 0.25, 0.49, 0.04215, 0.37, 0.04215, 0.13, 0.25, 0.01, 0.4578, 0.13, 0.3333, 0.5795, 0.3333, 1.0, 0.1667, 1.0, 0.1667, 0.5795, 0.1667, 0.5795, 0.1667, 1.0, -8.941e-08, 1.0, -8.941e-08, 0.5795, 0.75, 0.49, 0.9578, 0.37, 0.9578, 0.13, 0.75, 0.01, 0.5422, 0.13, 0.5422, 0.37, 0.125, 0.625, 0.125, 0.75, 0.3856, 0.75, 0.375, 0.625, 0.3935, 0.06715, 0.3856, 0.0, 0.375, 0.125, 0.3886, 0.125, 0.125, 0.5, 0.125, 0.625, 0.375, 0.625, 0.3856, 0.5, 0.0, 0.0, 0.0, 0.0, 0.0, 0.0, 0.0, 0.0, 0.3886, 0.125, 0.375, 0.125, 0.3856, 0.25, 0.3935, 0.1828, 0.375, 0.625, 0.3856, 0.75, 0.3856, 0.75, 0.375, 0.625, 0.3856, 0.5, 0.375, 0.625, 0.375, 0.625, 0.3856, 0.5, 0.3886, 0.125, 0.3935, 0.1828, 0.3935, 0.1828, 0.3886, 0.125, 0.0, 0.0, 0.0, 0.0, 0.0, 0.0, 0.0, 0.0, 0.3935, 0.06715, 0.3886, 0.125, 0.3886, 0.125, 0.3935, 0.06715, 0.3856, 0.5, 0.375, 0.625, 0.375, 0.625, 0.3856, 0.5, 0.375, 0.625, 0.3856, 0.75, 0.3856, 0.75, 0.375, 0.625, 0.3856, 0.0, 0.3935, 0.06715, 0.3935, 0.06715, 0.3856, 0.0, 0.3856, 0.0, 0.3935, 0.06715, 0.3935, 0.06715, 0.3856, 0.0, 0.3886, 0.125, 0.3935, 0.1828, 0.3935, 0.1828, 0.3886, 0.125, 1.0, 0.7641, 1.0, 1.0, 0.75, 1.0, 0.75, 0.7641, 0.3935, 0.06715, 0.3886, 0.125, 0.3886, 0.125, 0.3935, 0.06715, 0.75, 0.7641, 0.75, 1.0, 0.5, 1.0, 0.5, 0.7641, 0.49, 0.25, 0.25, 0.49, 0.01, 0.25, 0.25, 0.01, 0.3935, 0.1828, 0.3856, 0.25, 0.3856, 0.25, 0.3935, 0.1828, 0.5, 0.7641, 0.5, 1.0, 0.25, 1.0, 0.25, 0.7641, 0.25, 0.7641, 0.25, 1.0, 0.0, 1.0, 0.0, 0.7641, 0.75, 0.49, 0.99, 0.25, 0.75, 0.01, 0.51, 0.25, 0.0, 0.0, 0.0, 0.0, 0.0, 0.0, 0.0, 0.0, 0.3935, 0.1828, 0.3856, 0.25, 0.3856, 0.25, 0.3935, 0.1828, 0.0, 0.0, 0.0, 0.0, 0.0, 0.0, 0.0, 0.0, 0.0, 0.0, 0.0, 0.0, 0.0, 0.0, 0.0, 0.0, 0.0, 0.0, 0.0, 0.0, 0.0, 0.0, 0.0, 0.0, 0.0, 0.0, 0.0, 0.0, 0.0, 0.0, 0.0, 0.0, 0.0, 0.0, 0.0, 0.0, 0.0, 0.0, 0.0, 0.0, 0.0, 0.0, 0.0, 0.0, 0.0, 0.0, 0.0, 0.0, 0.0, 0.0, 0.0, 0.0, 0.0, 0.0, 0.0, 0.0, 0.0, 0.0, 0.0, 0.0, 0.0, 0.0, 0.0, 0.0, 0.0, 0.0, 0.0, 0.0, 0.0, 0.0, 0.0, 0.0, 0.0, 0.0, 0.0, 0.0, 0.0, 0.0, 0.0, 0.0, 0.0, 0.0, 0.0, 0.0, 0.0, 0.0, 0.0, 0.0, 0.25, 0.5, 0.25, 0.7413, 0.0, 0.7413, 0.0, 0.5, 0.5, 0.5, 0.5, 0.7413, 0.25, 0.7413, 0.25, 0.5, 0.75, 0.5, 0.75, 0.7413, 0.5, 0.7413, 0.5, 0.5, 1.0, 0.5, 1.0, 0.7413, 0.75, 0.7413, 0.75, 0.5, 1.0, 0.7413, 1.0, 0.7641, 0.75, 0.7641, 0.75, 0.7413, 0.75, 0.7413, 0.75, 0.7641, 0.5, 0.7641, 0.5, 0.7413, 0.5, 0.7413, 0.5, 0.7641, 0.25, 0.7641, 0.25, 0.7413, 0.25, 0.7413, 0.25, 0.7641, 0.0, 0.7641, 0.0, 0.7413])
me_cylinder_008.use_remesh_fix_poles = True
me_cylinder_008.use_remesh_preserve_attributes = False
me_cylinder_008.update()
me_cylinder_010 = bpy.data.meshes.new('Cylinder.010')
me_cylinder_010.from_pydata([(0.1256, 0.4334, 0.6519), (0.1256, 0.3518, 0.4548), (0.1256, 0.1548, 0.3732), (0.1256, -0.04229, 0.4548), (0.1256, -0.1239, 0.6519), (0.1256, -0.04229, 0.8489), (0.1256, 0.1548, 0.9306), (0.1256, 0.3518, 0.8489), (0.126, 0.5205, 0.2861), (0.126, 0.672, 0.6519), (0.126, 0.1548, 0.1346), (0.126, -0.211, 0.2861), (0.126, -0.3625, 0.6519), (0.126, -0.211, 1.018), (0.126, 0.1548, 1.169), (0.126, 0.5205, 1.018), (0.1898, 0.4508, 0.3559), (0.1898, 0.5734, 0.6519), (0.1898, 0.1548, 0.2333), (0.1898, -0.1413, 0.3559), (0.1898, -0.2639, 0.6519), (0.1898, -0.1413, 0.9479), (0.1898, 0.1548, 1.07), (0.1898, 0.4508, 0.9479), (0.2175, 0.2116, 0.6519), (0.2175, 0.1832, 0.6026), (0.2175, 0.1263, 0.6026), (0.2175, 0.09788, 0.6519), (0.2175, 0.1263, 0.7011), (0.2175, 0.1832, 0.7011), (0.2175, 0.08827, 0.5897), (0.3086, 0.1963, 0.646), (0.273, 0.2448, 0.6383), (0.2175, 0.1752, 0.5861), (0.273, 0.1752, 0.5861), (0.273, 0.08827, 0.5897), (0.3086, 0.1641, 0.6218), (0.3086, 0.1239, 0.6235), (0.2175, 0.2448, 0.6383), (0.2824, 0.0545, 1.236), (0.3015, -0.05484, 1.179), (0.274, -0.1028, 1.191), (0.3054, 0.01796, 1.2), (0.2175, 0.04082, 1.295), (0.2175, -0.1157, 1.246), (0.2175, 0.06986, 1.214), (0.2175, -0.08668, 1.165), (0.0, 0.04081, 1.338), (0.0, 0.01177, 1.42), (0.0, -0.1448, 1.371), (0.0, -0.1157, 1.29), (0.05342, -0.1098, 1.625), (0.05741, -0.04325, 1.348), (0.05602, -0.1373, 1.619), (0.06002, -0.07068, 1.342), (0.06002, -0.1125, 1.331), (0.05602, -0.1791, 1.609), (-0.1256, 0.4334, 0.6519), (-0.1256, 0.3518, 0.4548), (-0.1256, 0.1548, 0.3732), (-0.1256, -0.04229, 0.4548), (-0.1256, -0.1239, 0.6519), (-0.1256, -0.04229, 0.8489), (-0.1256, 0.1548, 0.9306), (-0.1256, 0.3518, 0.8489), (-0.126, 0.5205, 0.2861), (-0.126, 0.672, 0.6519), (-0.126, 0.1548, 0.1346), (-0.126, -0.211, 0.2861), (-0.126, -0.3625, 0.6519), (-0.126, -0.211, 1.018), (-0.126, 0.1548, 1.169), (-0.126, 0.5205, 1.018), (-0.1898, 0.4508, 0.3559), (-0.1898, 0.5734, 0.6519), (-0.1898, 0.1548, 0.2333), (-0.1898, -0.1413, 0.3559), (-0.1898, -0.2639, 0.6519), (-0.1898, -0.1413, 0.9479), (-0.1898, 0.1548, 1.07), (-0.1898, 0.4508, 0.9479), (-0.2175, 0.2116, 0.6519), (-0.2175, 0.1832, 0.6026), (-0.2175, 0.1263, 0.6026), (-0.2175, 0.09788, 0.6519), (-0.2175, 0.1263, 0.7011), (-0.2175, 0.1832, 0.7011), (-0.2175, 0.08827, 0.5897), (-0.3086, 0.1963, 0.646), (-0.273, 0.2448, 0.6383), (-0.2175, 0.1752, 0.5861), (-0.273, 0.1752, 0.5861), (-0.273, 0.08827, 0.5897), (-0.3086, 0.1641, 0.6218), (-0.3086, 0.1239, 0.6235), (-0.2175, 0.2448, 0.6383), (-0.2824, 0.0545, 1.236), (-0.3015, -0.05484, 1.179), (-0.274, -0.1028, 1.191), (-0.3054, 0.01796, 1.2), (-0.2175, 0.04082, 1.295), (-0.2175, -0.1157, 1.246), (-0.2175, 0.06986, 1.214), (-0.2175, -0.08668, 1.165), (-0.05342, -0.1098, 1.625), (-0.05741, -0.04325, 1.348), (-0.05602, -0.1373, 1.619), (-0.06002, -0.07068, 1.342), (-0.06002, -0.1125, 1.331), (-0.05602, -0.1791, 1.609)], [], [(1, 0, 7, 6, 5, 4, 3, 2), (17, 16, 8, 9), (16, 18, 10, 8), (18, 19, 11, 10), (19, 20, 12, 11), (20, 21, 13, 12), (21, 22, 14, 13), (22, 23, 15, 14), (23, 17, 9, 15), (0, 1, 16, 17), (1, 2, 18, 16), (2, 3, 19, 18), (3, 4, 20, 19), (4, 5, 21, 20), (5, 6, 22, 21), (6, 7, 23, 22), (7, 0, 17, 23), (25, 24, 29, 28, 27, 26), (47, 48, 49, 50), (36, 31, 32, 34), (32, 38, 33, 34), (35, 30, 46, 44, 41), (43, 45, 38, 32, 39), (38, 45, 46, 30, 33), (37, 36, 34, 35), (34, 33, 30, 35), (35, 41, 40, 37), (31, 42, 39, 32), (37, 40, 42, 31, 36), (44, 49, 48, 43), (46, 50, 49, 44), (43, 48, 47, 45), (45, 47, 50, 46), (39, 42, 40, 41, 44, 43), (51, 52, 54, 53), (54, 55, 56, 53), (70, 13, 14, 71), (68, 11, 12, 69), (65, 8, 10, 67), (71, 14, 15, 72), (69, 12, 13, 70), (67, 10, 11, 68), (72, 15, 9, 66), (66, 9, 8, 65), (105, 52, 51, 104), (58, 59, 60, 61, 62, 63, 64, 57), (74, 66, 65, 73), (73, 65, 67, 75), (75, 67, 68, 76), (76, 68, 69, 77), (77, 69, 70, 78), (78, 70, 71, 79), (79, 71, 72, 80), (80, 72, 66, 74), (57, 74, 73, 58), (58, 73, 75, 59), (59, 75, 76, 60), (60, 76, 77, 61), (61, 77, 78, 62), (62, 78, 79, 63), (63, 79, 80, 64), (64, 80, 74, 57), (82, 83, 84, 85, 86, 81), (93, 91, 89, 88), (89, 91, 90, 95), (92, 98, 101, 103, 87), (100, 96, 89, 95, 102), (95, 90, 87, 103, 102), (94, 92, 91, 93), (91, 92, 87, 90), (92, 94, 97, 98), (88, 89, 96, 99), (94, 93, 88, 99, 97), (101, 100, 48, 49), (103, 101, 49, 50), (100, 102, 47, 48), (102, 103, 50, 47), (96, 100, 101, 98, 97, 99), (104, 106, 107, 105), (107, 106, 109, 108), (109, 56, 55, 108)])
_uv = me_cylinder_010.uv_layers.new(name='UVMap')
_uv.uv.foreach_set('vector', [0.3318, 0.3318, 0.25, 0.3657, 0.1682, 0.3318, 0.1343, 0.25, 0.1682, 0.1682, 0.25, 0.1343, 0.3318, 0.1682, 0.3657, 0.25, 0.25, 0.4238, 0.3729, 0.3729, 0.4197, 0.4197, 0.25, 0.49, 0.3729, 0.3729, 0.4238, 0.25, 0.49, 0.25, 0.4197, 0.4197, 0.4238, 0.25, 0.3729, 0.1271, 0.4197, 0.08029, 0.49, 0.25, 0.3729, 0.1271, 0.25, 0.07621, 0.25, 0.01, 0.4197, 0.08029, 0.25, 0.07621, 0.1271, 0.1271, 0.08029, 0.08029, 0.25, 0.01, 0.1271, 0.1271, 0.07621, 0.25, 0.01, 0.25, 0.08029, 0.08029, 0.07621, 0.25, 0.1271, 0.3729, 0.08029, 0.4197, 0.01, 0.25, 0.1271, 0.3729, 0.25, 0.4238, 0.25, 0.49, 0.08029, 0.4197, 0.25, 0.3657, 0.3318, 0.3318, 0.3729, 0.3729, 0.25, 0.4238, 0.3318, 0.3318, 0.3657, 0.25, 0.4238, 0.25, 0.3729, 0.3729, 0.3657, 0.25, 0.3318, 0.1682, 0.3729, 0.1271, 0.4238, 0.25, 0.3318, 0.1682, 0.25, 0.1343, 0.25, 0.07621, 0.3729, 0.1271, 0.25, 0.1343, 0.1682, 0.1682, 0.1271, 0.1271, 0.25, 0.07621, 0.1682, 0.1682, 0.1343, 0.25, 0.07621, 0.25, 0.1271, 0.1271, 0.1343, 0.25, 0.1682, 0.3318, 0.1271, 0.3729, 0.07621, 0.25, 0.1682, 0.3318, 0.25, 0.3657, 0.25, 0.4238, 0.1271, 0.3729, 0.4578, 0.37, 0.25, 0.49, 0.04215, 0.37, 0.04215, 0.13, 0.25, 0.01, 0.4578, 0.13, 0.3856, 0.5, 0.3856, 0.5, 0.3856, 0.75, 0.3856, 0.75, 0.3886, 0.125, 0.3935, 0.1828, 0.3856, 0.25, 0.375, 0.125, 0.125, 0.5, 0.3856, 0.5, 0.375, 0.625, 0.125, 0.625, 0.0, 0.0, 0.0, 0.0, 0.0, 0.0, 0.0, 0.0, 0.0, 0.0, 0.0, 0.0, 0.0, 0.0, 0.0, 0.0, 0.0, 0.0, 0.0, 0.0, 0.3856, 0.5, 0.3856, 0.5, 0.3856, 0.75, 0.3856, 0.75, 0.375, 0.625, 0.3935, 0.06715, 0.3886, 0.125, 0.375, 0.125, 0.3856, 0.0, 0.125, 0.625, 0.375, 0.625, 0.3856, 0.75, 0.125, 0.75, 0.3856, 0.0, 0.3856, 0.0, 0.3935, 0.06715, 0.3935, 0.06715, 0.3935, 0.1828, 0.3935, 0.1828, 0.3856, 0.25, 0.3856, 0.25, 0.3935, 0.06715, 0.3935, 0.06715, 0.3935, 0.1828, 0.3935, 0.1828, 0.3886, 0.125, 0.0, 0.0, 0.0, 0.0, 0.0, 0.0, 0.0, 0.0, 0.0, 0.0, 0.0, 0.0, 0.0, 0.0, 0.0, 0.0, 0.0, 0.0, 0.0, 0.0, 0.0, 0.0, 0.0, 0.0, 0.3856, 0.5, 0.3856, 0.5, 0.3856, 0.75, 0.3856, 0.75, 0.0, 0.0, 0.3935, 0.1828, 0.3935, 0.06715, 0.0, 0.0, 0.0, 0.0, 0.0, 0.0, 0.5, 0.5, 0.5, 0.8238, 0.25, 0.8238, 0.25, 0.5, 0.25, 0.8238, 0.25, 0.8238, 0.25, 0.5, 0.25, 0.5, 0.08029, 0.08029, 0.08029, 0.08029, 0.01, 0.25, 0.01, 0.25, 0.4197, 0.08029, 0.4197, 0.08029, 0.25, 0.01, 0.25, 0.01, 0.4197, 0.4197, 0.4197, 0.4197, 0.49, 0.25, 0.49, 0.25, 0.01, 0.25, 0.01, 0.25, 0.08029, 0.4197, 0.08029, 0.4197, 0.25, 0.01, 0.25, 0.01, 0.08029, 0.08029, 0.08029, 0.08029, 0.49, 0.25, 0.49, 0.25, 0.4197, 0.08029, 0.4197, 0.08029, 0.08029, 0.4197, 0.08029, 0.4197, 0.25, 0.49, 0.25, 0.49, 0.25, 0.49, 0.25, 0.49, 0.4197, 0.4197, 0.4197, 0.4197, 0.5, 0.8238, 0.5, 0.8238, 0.5, 0.5, 0.5, 0.5, 0.3318, 0.3318, 0.3657, 0.25, 0.3318, 0.1682, 0.25, 0.1343, 0.1682, 0.1682, 0.1343, 0.25, 0.1682, 0.3318, 0.25, 0.3657, 0.25, 0.4238, 0.25, 0.49, 0.4197, 0.4197, 0.3729, 0.3729, 0.3729, 0.3729, 0.4197, 0.4197, 0.49, 0.25, 0.4238, 0.25, 0.4238, 0.25, 0.49, 0.25, 0.4197, 0.08029, 0.3729, 0.1271, 0.3729, 0.1271, 0.4197, 0.08029, 0.25, 0.01, 0.25, 0.07621, 0.25, 0.07621, 0.25, 0.01, 0.08029, 0.08029, 0.1271, 0.1271, 0.1271, 0.1271, 0.08029, 0.08029, 0.01, 0.25, 0.07621, 0.25, 0.07621, 0.25, 0.01, 0.25, 0.08029, 0.4197, 0.1271, 0.3729, 0.1271, 0.3729, 0.08029, 0.4197, 0.25, 0.49, 0.25, 0.4238, 0.25, 0.3657, 0.25, 0.4238, 0.3729, 0.3729, 0.3318, 0.3318, 0.3318, 0.3318, 0.3729, 0.3729, 0.4238, 0.25, 0.3657, 0.25, 0.3657, 0.25, 0.4238, 0.25, 0.3729, 0.1271, 0.3318, 0.1682, 0.3318, 0.1682, 0.3729, 0.1271, 0.25, 0.07621, 0.25, 0.1343, 0.25, 0.1343, 0.25, 0.07621, 0.1271, 0.1271, 0.1682, 0.1682, 0.1682, 0.1682, 0.1271, 0.1271, 0.07621, 0.25, 0.1343, 0.25, 0.1343, 0.25, 0.07621, 0.25, 0.1271, 0.3729, 0.1682, 0.3318, 0.1682, 0.3318, 0.1271, 0.3729, 0.25, 0.4238, 0.25, 0.3657, 0.4578, 0.37, 0.4578, 0.13, 0.25, 0.01, 0.04215, 0.13, 0.04215, 0.37, 0.25, 0.49, 0.3886, 0.125, 0.375, 0.125, 0.3856, 0.25, 0.3935, 0.1828, 0.125, 0.5, 0.125, 0.625, 0.375, 0.625, 0.3856, 0.5, 0.0, 0.0, 0.0, 0.0, 0.0, 0.0, 0.0, 0.0, 0.0, 0.0, 0.0, 0.0, 0.0, 0.0, 0.0, 0.0, 0.0, 0.0, 0.0, 0.0, 0.3856, 0.5, 0.375, 0.625, 0.3856, 0.75, 0.3856, 0.75, 0.3856, 0.5, 0.3935, 0.06715, 0.3856, 0.0, 0.375, 0.125, 0.3886, 0.125, 0.125, 0.625, 0.125, 0.75, 0.3856, 0.75, 0.375, 0.625, 0.3856, 0.0, 0.3935, 0.06715, 0.3935, 0.06715, 0.3856, 0.0, 0.3935, 0.1828, 0.3856, 0.25, 0.3856, 0.25, 0.3935, 0.1828, 0.3935, 0.06715, 0.3886, 0.125, 0.3935, 0.1828, 0.3935, 0.1828, 0.3935, 0.06715, 0.0, 0.0, 0.0, 0.0, 0.0, 0.0, 0.0, 0.0, 0.0, 0.0, 0.0, 0.0, 0.0, 0.0, 0.0, 0.0, 0.0, 0.0, 0.0, 0.0, 0.0, 0.0, 0.0, 0.0, 0.3856, 0.5, 0.3856, 0.75, 0.3856, 0.75, 0.3856, 0.5, 0.0, 0.0, 0.0, 0.0, 0.0, 0.0, 0.0, 0.0, 0.3935, 0.06715, 0.3935, 0.1828, 0.5, 0.5, 0.25, 0.5, 0.25, 0.8238, 0.5, 0.8238, 0.25, 0.8238, 0.25, 0.5, 0.25, 0.5, 0.25, 0.8238, 0.25, 0.5, 0.25, 0.5, 0.25, 0.8238, 0.25, 0.8238])
me_cylinder_010.use_remesh_fix_poles = True
me_cylinder_010.use_remesh_preserve_attributes = False
me_cylinder_010.update()

# ---- objects
ob_light = bpy.data.objects.new('Light', light_light)
ob_camera = bpy.data.objects.new('Camera', cam_camera)
ob_rotortophub_001 = bpy.data.objects.new('RotorTopHub.001', me_cylinder_001)
ob_body = bpy.data.objects.new('Body', me_cylinder)
ob_rotorfront = bpy.data.objects.new('RotorFront', me_plane)
ob_rotorfronthub = bpy.data.objects.new('RotorFrontHub', me_cylinder_002)
ob_tailvert = bpy.data.objects.new('TailVert', me_cylinder_003)
ob_rotortophub = bpy.data.objects.new('RotorTopHub', me_cylinder_004)
ob_cylinder = bpy.data.objects.new('Cylinder', me_cylinder_005)
ob_rotortop = bpy.data.objects.new('RotorTop', me_cube_001)
ob_tailhorz = bpy.data.objects.new('TailHorz', me_cylinder_006)
ob_body_001 = bpy.data.objects.new('Body.001', me_cylinder_007)
ob_wheelfront = bpy.data.objects.new('WheelFront', me_cylinder_008)
ob_wheelrear = bpy.data.objects.new('WheelRear', me_cylinder_010)
ob_rotorfrontpivot = bpy.data.objects.new('RotorFrontPivot', None)
ob_rotortoppivot = bpy.data.objects.new('RotorTopPivot', None)

# ---- transforms, parenting, visibility, modifiers, constraints
ob_light.location = (4.076, 1.005, 5.904)
ob_light.rotation_euler = (0.6503, 0.05522, 1.866)
ob_light.lock_rotations_4d = False
ob_light.empty_display_type = 'ARROWS'
ob_light.color = (0.0, 0.0, 0.0, 0.0)
ob_light.lineart.crease_threshold = 0.0
ob_camera.location = (17.07, 15.08, 0.1769)
ob_camera.rotation_euler = (1.571, 1.27, 1.571)
ob_camera.lock_rotations_4d = False
ob_camera.empty_display_type = 'ARROWS'
ob_camera.color = (0.0, 0.0, 0.0, 0.0)
ob_camera.display_type = 'WIRE'
ob_camera.lineart.crease_threshold = 0.0
ob_rotortophub_001.location = (0.0, 0.0, 0.0)
ob_rotortophub_001.use_mesh_mirror_x = True
ob_body.location = (0.0, 0.0, 0.0)
ob_body.use_mesh_mirror_x = True
ob_rotorfront.location = (-4.47e-08, -1.296, 0.4017)
ob_rotorfront.rotation_euler = (0.0, -1.047, 0.0)
_m = ob_rotorfront.modifiers.new('Array', 'ARRAY')
_m.count = 6
_m.use_relative_offset = False
_m.use_object_offset = True
_m.offset_object = ob_rotorfrontpivot
ob_rotorfronthub.location = (0.0, 0.0, 0.0)
ob_rotorfronthub.rotation_euler = (1.571, 0.3927, 0.0)
ob_tailvert.location = (0.0, 0.0, -0.7831)
ob_tailvert.use_mesh_mirror_x = True
ob_rotortophub.location = (0.0, 0.0, 0.0)
ob_rotortophub.use_mesh_mirror_x = True
ob_cylinder.location = (0.0, 5.998, 5.464)
ob_rotortop.location = (0.0, 5.998, 6.877)
ob_rotortop.rotation_euler = (0.0, 0.0, 1.571)
_m = ob_rotortop.modifiers.new('Array', 'ARRAY')
_m.count = 4
_m.use_relative_offset = False
_m.use_object_offset = True
_m.offset_object = ob_rotortoppivot
ob_tailhorz.location = (0.0, 0.0, -0.791)
_m = ob_tailhorz.modifiers.new('Mirror', 'MIRROR')
_m.mirror_object = ob_body
ob_body_001.location = (0.0, 0.0, 0.0)
ob_body_001.use_mesh_mirror_x = True
_m = ob_body_001.modifiers.new('Mirror', 'MIRROR')
_m.mirror_object = ob_body
ob_wheelfront.location = (2.798, 3.175, -1.752)
_m = ob_wheelfront.modifiers.new('Mirror', 'MIRROR')
_m.mirror_object = ob_body
ob_wheelrear.location = (0.002798, 15.29, -1.195)
ob_rotorfrontpivot.location = (-4.47e-08, -1.296, 0.4017)
ob_rotortoppivot.location = (0.0, 5.998, 6.877)

# ---- collection membership
scene.collection.objects.link(ob_light)
scene.collection.objects.link(ob_camera)
scene.collection.objects.link(ob_rotortophub_001)
col_collection.objects.link(ob_body)
col_collection.objects.link(ob_rotorfront)
col_collection.objects.link(ob_rotorfronthub)
col_collection.objects.link(ob_tailvert)
col_collection.objects.link(ob_rotortophub)
col_collection.objects.link(ob_cylinder)
col_collection.objects.link(ob_rotortop)
col_collection.objects.link(ob_tailhorz)
col_collection.objects.link(ob_body_001)
col_collection.objects.link(ob_wheelfront)
col_collection.objects.link(ob_wheelrear)
col_ref.objects.link(ob_rotorfrontpivot)
col_ref.objects.link(ob_rotortoppivot)

# ---- scene / render settings (as saved in the file)
scene.camera = ob_camera
scene.frame_start = 1; scene.frame_end = 250; scene.frame_set(1)
scene.render.engine = 'BLENDER_EEVEE_NEXT'
scene.cycles.sampling_pattern = 'TABULATED_SOBOL'
scene.cycles.use_light_tree = False
scene.view_settings.view_transform = 'Filmic'
bpy.context.view_layer.update()
